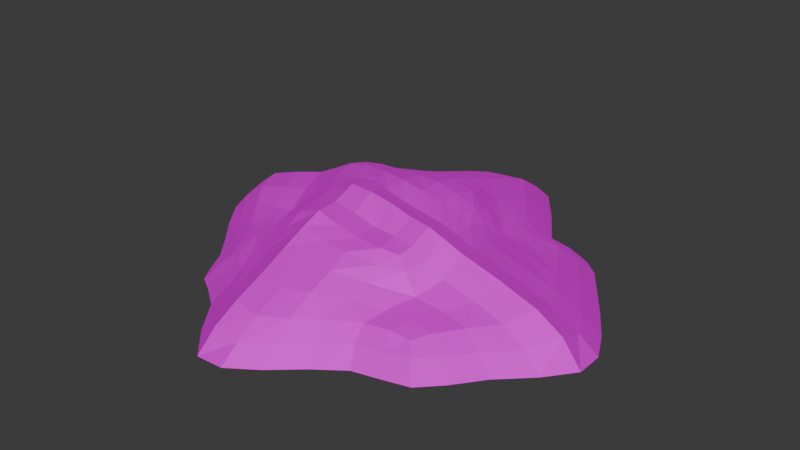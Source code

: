# Source: HILL_DESERT_004.blend  (saved by Blender 4.3.34; exported with 4.5.12 LTS)
import bpy
from mathutils import Matrix  # noqa: F401  (used for matrix-valued properties, if any)

bpy.ops.wm.read_factory_settings(use_empty=True)
scene = bpy.context.scene
scene.name = 'Scene'

# ---- collections
col_collection = bpy.data.collections.new('Collection'); scene.collection.children.link(col_collection)

# ---- images (referenced by path relative to the original .blend; pixels are not part of the script)
import os
ASSET_DIR = os.environ.get("B2B_ASSET_DIR", "")  # directory of the original .blend (textures are referenced by path, not embedded)
HERE = os.path.dirname(os.path.abspath(__file__))  # packed textures are extracted next to this script under _unpacked/

def load_image(name, relpath, width, height, colorspace="sRGB"):
    """Load a texture the original file referenced (path relative to the .blend, or extracted next to this script)."""
    p = next((c for c in (os.path.join(HERE, relpath), os.path.join(ASSET_DIR, relpath)) if relpath and os.path.exists(c)), "")
    if p:
        img = bpy.data.images.load(p, check_existing=True)
        img.name = name
    else:  # same state as the original file: an image datablock whose file is absent (Cycles renders it pink)
        img = bpy.data.images.new(name, width, height)
        img.source = "FILE"
        img.filepath = "//" + (relpath or name)
    img.colorspace_settings.name = colorspace
    return img
img_t_mountains_desert_png = load_image('T_Mountains_desert.png', 'T_Mountains_desert.png', 1024, 1024, 'sRGB')

# ---- materials (node trees are filled in below, after node groups)
mat_material__25_006 = bpy.data.materials.new('Material #25.006')
mat_material__25_006.diffuse_color = (0.588, 0.588, 0.588, 1.0)
mat_material__25_006.roughness = 0.8586
mat_material__25_006.specular_intensity = 0.0
mat_material__25_006.metallic = 1.0

# ---- material node trees
mat_material__25_006.use_nodes = True; mat_material__25_006.node_tree.nodes.clear()
_N = mat_material__25_006.node_tree.nodes; _L = mat_material__25_006.node_tree.links
n0 = _N.new('ShaderNodeBsdfPrincipled'); n0.name = 'Principled BSDF'; n0.location = (10, 300)
n0.inputs[1].default_value = 1.0
n0.inputs[2].default_value = 0.8586
n0.inputs[13].default_value = 0.0
n0.inputs[27].default_value = (0.588, 0.588, 0.588, 1.0)
n1 = _N.new('ShaderNodeOutputMaterial'); n1.name = 'Material Output'; n1.location = (300, 300)
n2 = _N.new('ShaderNodeTexImage'); n2.name = 'Image Texture'; n2.location = (-437, 261)
n2.image = img_t_mountains_desert_png
_L.new(n0.outputs[0], n1.inputs[0])
_L.new(n2.outputs[0], n0.inputs[0])
n1.is_active_output = True

# ---- world
world_world = bpy.data.worlds.new('World'); scene.world = world_world
world_world.use_nodes = True; world_world.node_tree.nodes.clear()
_N = world_world.node_tree.nodes; _L = world_world.node_tree.links
n0 = _N.new('ShaderNodeOutputWorld'); n0.name = 'World Output'; n0.location = (300, 300)
n1 = _N.new('ShaderNodeBackground'); n1.name = 'Background'; n1.location = (10, 300)
n1.inputs[0].default_value = (0.05088, 0.05088, 0.05088, 1.0)
_L.new(n1.outputs[0], n0.inputs[0])
n0.is_active_output = True
world_world.color = (0.05088, 0.05088, 0.05088)
world_world.sun_shadow_jitter_overblur = 0.0

# ---- meshes
me_mesh_006 = bpy.data.meshes.new('Mesh.006')
me_mesh_006.from_pydata([(-10.04, -10.06, 1.199e-06), (-6.752, -12.26, 1.461e-06), (-2.3, -17.47, 2.082e-06), (2.3, -15.8, 1.883e-06), (6.9, -12.07, 1.438e-06), (11.29, -10.93, 1.302e-06), (-11.89, -6.756, 8.054e-07), (-7.516, -5.864, 2.931), (-2.114, -8.747, 5.073), (2.097, -8.576, 4.501), (7.402, -5.851, 3.103), (14.7, -6.9, 8.225e-07), (-15.67, -2.3, 2.742e-07), (-8.492, -1.865, 3.335), (-1.868, -1.865, 7.547), (1.895, -1.865, 7.149), (8.412, -1.865, 5.213), (18.88, -2.3, 2.742e-07), (-17.95, 2.3, -2.742e-07), (-8.725, 1.898, 5.218), (-1.868, 1.898, 7.264), (1.895, 1.898, 6.714), (7.731, 1.915, 4.501), (17.64, 2.474, -2.949e-07), (-14.31, 6.9, -8.225e-07), (-7.712, 6.062, 3.172), (-2.124, 9.86, 4.352), (2.005, 10.08, 4.861), (6.655, 6.094, 3.137), (13.97, 7.945, -9.471e-07), (-11.33, 11.1, -1.323e-06), (-7.487, 13.23, -1.577e-06), (-2.398, 17.08, -2.036e-06), (2.3, 19.24, -2.293e-06), (6.9, 12.67, -1.511e-06), (11.2, 11.1, -1.323e-06), (-9.763, -5.681, 2.235), (-8.474, -8.416, 1.987), (-5.926, -9.791, 2.263), (-1.963, -13.93, 2.914), (1.979, -12.7, 2.489), (6.052, -9.651, 2.273), (9.558, -9.0, 1.987), (11.81, -5.787, 2.273), (14.91, -1.919, 3.176), (13.91, 2.077, 2.492), (11.16, 6.587, 2.272), (9.42, 9.254, 1.987), (5.951, 10.17, 2.345), (1.964, 15.45, 2.925), (-2.035, 13.86, 2.529), (-6.5, 10.56, 2.266), (-9.613, 9.249, 1.987), (-11.55, 5.833, 2.442), (-14.28, 1.948, 3.479), (-12.6, -1.919, 2.442), (-5.304, -4.878, 5.334), (-1.909, -5.497, 6.71), (1.928, -5.497, 5.761), (5.242, -4.878, 5.206), (5.442, -1.865, 6.345), (5.35, 1.898, 5.765), (5.05, 4.958, 5.445), (1.913, 5.716, 6.485), (-1.909, 5.716, 5.943), (-5.304, 4.958, 5.574), (-5.488, 1.898, 6.921), (-5.488, -1.865, 5.815), (-7.925, -7.274, 2.554), (-4.404, -9.758, 3.002), (0.01319, -11.46, 3.606), (4.317, -9.212, 3.158), (8.671, -7.509, 2.554), (-9.705, -3.746, 2.554), (-3.75, -3.746, 6.467), (0.01319, -3.746, 6.467), (3.776, -3.746, 5.792), (10.91, -3.746, 3.157), (-11.23, 0.01629, 3.824), (-3.044, 0.01629, 7.126), (0.01319, 0.01629, 6.946), (3.776, 0.01629, 6.063), (11.38, 0.01629, 3.742), (-10.86, 3.779, 3.824), (-3.75, 3.779, 6.697), (0.01319, 3.779, 6.82), (3.776, 3.779, 6.366), (9.899, 4.064, 3.139), (-8.837, 7.82, 2.554), (-4.564, 10.18, 3.046), (0.01319, 13.02, 3.908), (4.07, 10.66, 3.416), (8.288, 7.827, 2.554), (-9.909, -7.832, 1.277), (-7.818, -9.922, 1.277), (-4.175, -13.72, 1.277), (0.006596, -15.78, 1.277), (4.188, -12.5, 1.277), (8.369, -10.45, 1.277), (11.77, -8.355, 1.277), (15.54, -4.173, 1.277), (17.15, 0.008146, 1.277), (14.4, 4.823, 1.277), (11.47, 9.004, 1.277), (8.369, 10.46, 1.277), (4.188, 14.72, 1.456), (0.006596, 17.29, 1.456), (-4.53, 13.65, 1.277), (-8.712, 11.08, 1.277), (-11.58, 8.371, 1.277), (-14.97, 4.189, 1.687), (-15.8, 0.008146, 1.687), (-12.41, -4.173, 1.277), (-4.404, -6.404, 4.867), (0.01319, -7.181, 5.471), (4.317, -6.404, 4.777), (6.739, -3.746, 4.776), (6.492, 0.01629, 5.361), (6.246, 3.779, 4.758), (4.07, 6.863, 5.158), (0.01319, 8.067, 5.65), (-4.404, 6.863, 4.665), (-6.94, 3.779, 5.484), (-6.94, 0.01629, 5.484), (-6.94, -3.746, 4.173), (-8.913, -7.296, 2.235), (-7.45, -8.759, 2.235), (-6.552, -8.013, 2.666), (-8.818, -5.569, 2.554), (-4.019, -12.04, 2.347), (-2.032, -11.31, 3.961), (-4.731, -7.631, 3.692), (0.01154, -13.9, 2.498), (2.03, -10.63, 3.572), (0.01319, -9.027, 4.598), (4.014, -11.05, 2.386), (6.616, -7.935, 2.705), (4.587, -7.495, 3.865), (8.029, -9.184, 2.235), (10.41, -7.72, 2.235), (9.795, -5.628, 2.705), (-11.11, -3.853, 2.235), (-8.286, -3.746, 2.959), (-10.53, -1.865, 2.872), (-5.488, -3.746, 5.556), (-3.913, -5.352, 5.976), (-1.868, -3.746, 6.805), (-3.75, -1.865, 6.723), (0.01319, -5.546, 6.127), (1.895, -3.746, 5.961), (0.01319, -1.865, 7.456), (3.911, -5.352, 5.538), (5.457, -3.746, 5.538), (3.776, -1.865, 6.615), (8.321, -3.746, 3.863), (13.61, -3.853, 2.386), (11.58, -1.865, 4.283), (-13.87, 0.01426, 3.064), (-8.668, 0.01629, 4.465), (-11.46, 1.898, 4.459), (-5.488, 0.01629, 6.499), (-1.163, 0.01629, 7.297), (-3.75, 1.898, 7.256), (1.895, 0.01629, 6.42), (0.01319, 1.898, 7.063), (5.396, 0.01629, 5.752), (3.776, 1.898, 6.275), (8.133, 0.01629, 4.741), (14.85, 0.01426, 2.532), (10.7, 1.969, 3.582), (-13.19, 3.882, 3.064), (-8.574, 3.779, 4.465), (-9.845, 5.73, 2.872), (-5.488, 3.779, 6.392), (-1.868, 3.779, 6.729), (-3.913, 5.491, 5.736), (1.895, 3.779, 6.766), (0.01319, 5.792, 6.316), (5.334, 3.779, 5.677), (3.849, 5.491, 6.079), (7.454, 3.85, 3.836), (12.56, 4.396, 2.381), (9.065, 6.088, 2.701), (-10.31, 7.819, 2.235), (-6.98, 8.549, 2.677), (-8.303, 9.715, 2.235), (-4.771, 8.294, 3.697), (-2.072, 11.93, 3.508), (-4.308, 12.1, 2.358), (0.01319, 10.51, 4.842), (1.968, 12.81, 3.97), (0.01154, 15.36, 2.797), (4.217, 8.415, 4.104), (6.213, 8.393, 2.77), (3.953, 12.97, 2.674), (10.1, 8.263, 2.235), (7.934, 9.284, 2.235), (-10.91, -8.625, 1.028e-06), (-9.117, -9.138, 1.277), (-10.8, -6.133, 1.277), (-8.608, -10.92, 1.302e-06), (-6.131, -11.13, 1.277), (-4.6, -15.1, 1.8e-06), (-2.084, -15.87, 1.751), (0.0, -17.37, 2.07e-06), (2.097, -14.35, 1.277), (4.6, -13.77, 1.641e-06), (6.279, -10.96, 1.277), (9.2, -11.5, 1.371e-06), (10.27, -9.923, 1.277), (12.95, -9.2, 1.097e-06), (13.37, -6.264, 1.277), (17.09, -4.6, 5.484e-07), (17.17, -2.083, 1.955), (18.86, 0.0, 0.0), (16.04, 2.257, 1.277), (15.83, 5.296, -6.314e-07), (12.71, 7.23, 1.277), (12.61, 9.896, -1.18e-06), (10.19, 10.1, 1.277), (9.2, 11.5, -1.371e-06), (6.279, 11.53, 1.322), (4.6, 16.19, -1.93e-06), (2.097, 17.49, 1.546), (0.0, 19.01, -2.267e-06), (-2.173, 15.53, 1.322), (-4.991, 15.01, -1.789e-06), (-6.799, 12.03, 1.277), (-9.591, 12.18, -1.452e-06), (-10.3, 10.09, 1.277), (-12.75, 9.2, -1.097e-06), (-13.0, 6.28, 1.38), (-16.48, 4.6, -5.484e-07), (-16.31, 2.099, 1.891), (-17.39, 0.0, 0.0), (-14.24, -2.083, 1.38), (-13.66, -4.6, 5.484e-07), (-2.032, -6.987, 5.971), (-6.306, -5.352, 4.347), (2.03, -6.987, 5.252), (6.133, -5.352, 4.475), (6.677, -1.865, 5.902), (6.308, 1.898, 5.201), (5.702, 5.491, 4.566), (1.968, 7.766, 5.774), (-2.032, 7.766, 5.157), (-6.306, 5.491, 4.624), (-6.94, 1.898, 6.14), (-6.94, -1.865, 4.501)], [], [(36, 125, 68), (125, 37, 126), (38, 127, 68), (127, 7, 128), (7, 127, 69), (127, 38, 129), (39, 130, 69), (130, 8, 131), (8, 130, 70), (130, 39, 132), (40, 133, 70), (133, 9, 134), (9, 133, 71), (133, 40, 135), (41, 136, 71), (136, 10, 137), (10, 136, 72), (136, 41, 138), (42, 139, 72), (139, 43, 140), (55, 141, 73), (141, 36, 128), (7, 142, 73), (142, 13, 143), (67, 144, 74), (144, 56, 145), (57, 146, 74), (146, 14, 147), (14, 146, 75), (146, 57, 148), (58, 149, 75), (149, 15, 150), (15, 149, 76), (149, 58, 151), (59, 152, 76), (152, 60, 153), (16, 154, 77), (154, 10, 140), (43, 155, 77), (155, 44, 156), (54, 157, 78), (157, 55, 143), (13, 158, 78), (158, 19, 159), (66, 160, 79), (160, 67, 147), (14, 161, 79), (161, 20, 162), (20, 161, 80), (161, 14, 150), (15, 163, 80), (163, 21, 164), (21, 163, 81), (163, 15, 153), (60, 165, 81), (165, 61, 166), (22, 167, 82), (167, 16, 156), (44, 168, 82), (168, 45, 169), (53, 170, 83), (170, 54, 159), (19, 171, 83), (171, 25, 172), (65, 173, 84), (173, 66, 162), (20, 174, 84), (174, 64, 175), (64, 174, 85), (174, 20, 164), (21, 176, 85), (176, 63, 177), (63, 176, 86), (176, 21, 166), (61, 178, 86), (178, 62, 179), (28, 180, 87), (180, 22, 169), (45, 181, 87), (181, 46, 182), (52, 183, 88), (183, 53, 172), (25, 184, 88), (184, 51, 185), (51, 184, 89), (184, 25, 186), (26, 187, 89), (187, 50, 188), (50, 187, 90), (187, 26, 189), (27, 190, 90), (190, 49, 191), (49, 190, 91), (190, 27, 192), (28, 193, 91), (193, 48, 194), (48, 193, 92), (193, 28, 182), (46, 195, 92), (195, 47, 196), (6, 197, 93), (197, 0, 198), (37, 125, 93), (125, 36, 199), (0, 200, 94), (200, 1, 201), (38, 126, 94), (126, 37, 198), (1, 202, 95), (202, 2, 203), (39, 129, 95), (129, 38, 201), (2, 204, 96), (204, 3, 205), (40, 132, 96), (132, 39, 203), (3, 206, 97), (206, 4, 207), (41, 135, 97), (135, 40, 205), (4, 208, 98), (208, 5, 209), (42, 138, 98), (138, 41, 207), (5, 210, 99), (210, 11, 211), (43, 139, 99), (139, 42, 209), (11, 212, 100), (212, 17, 213), (44, 155, 100), (155, 43, 211), (17, 214, 101), (214, 23, 215), (45, 168, 101), (168, 44, 213), (23, 216, 102), (216, 29, 217), (46, 181, 102), (181, 45, 215), (29, 218, 103), (218, 35, 219), (47, 195, 103), (195, 46, 217), (35, 220, 104), (220, 34, 221), (48, 196, 104), (196, 47, 219), (34, 222, 105), (222, 33, 223), (49, 194, 105), (194, 48, 221), (33, 224, 106), (224, 32, 225), (50, 191, 106), (191, 49, 223), (32, 226, 107), (226, 31, 227), (51, 188, 107), (188, 50, 225), (31, 228, 108), (228, 30, 229), (52, 185, 108), (185, 51, 227), (30, 230, 109), (230, 24, 231), (53, 183, 109), (183, 52, 229), (24, 232, 110), (232, 18, 233), (54, 170, 110), (170, 53, 231), (18, 234, 111), (234, 12, 235), (55, 157, 111), (157, 54, 233), (12, 236, 112), (236, 6, 199), (36, 141, 112), (141, 55, 235), (7, 131, 113), (131, 8, 237), (57, 145, 113), (145, 56, 238), (8, 134, 114), (134, 9, 239), (58, 148, 114), (148, 57, 237), (9, 137, 115), (137, 10, 240), (59, 151, 115), (151, 58, 239), (10, 154, 116), (154, 16, 241), (60, 152, 116), (152, 59, 240), (16, 167, 117), (167, 22, 242), (61, 165, 117), (165, 60, 241), (22, 180, 118), (180, 28, 243), (62, 178, 118), (178, 61, 242), (28, 192, 119), (192, 27, 244), (63, 179, 119), (179, 62, 243), (27, 189, 120), (189, 26, 245), (64, 177, 120), (177, 63, 244), (26, 186, 121), (186, 25, 246), (65, 175, 121), (175, 64, 245), (25, 171, 122), (171, 19, 247), (66, 173, 122), (173, 65, 246), (19, 158, 123), (158, 13, 248), (67, 160, 123), (160, 66, 247), (13, 142, 124), (142, 7, 238), (56, 144, 124), (144, 67, 248), (68, 128, 36), (126, 68, 125), (68, 126, 38), (128, 68, 127), (69, 131, 7), (129, 69, 127), (69, 129, 39), (131, 69, 130), (70, 134, 8), (132, 70, 130), (70, 132, 40), (134, 70, 133), (71, 137, 9), (135, 71, 133), (71, 135, 41), (137, 71, 136), (72, 140, 10), (138, 72, 136), (72, 138, 42), (140, 72, 139), (73, 143, 55), (128, 73, 141), (73, 128, 7), (143, 73, 142), (74, 147, 67), (145, 74, 144), (74, 145, 57), (147, 74, 146), (75, 150, 14), (148, 75, 146), (75, 148, 58), (150, 75, 149), (76, 153, 15), (151, 76, 149), (76, 151, 59), (153, 76, 152), (77, 156, 16), (140, 77, 154), (77, 140, 43), (156, 77, 155), (78, 159, 54), (143, 78, 157), (78, 143, 13), (159, 78, 158), (79, 162, 66), (147, 79, 160), (79, 147, 14), (162, 79, 161), (80, 164, 20), (150, 80, 161), (80, 150, 15), (164, 80, 163), (81, 166, 21), (153, 81, 163), (81, 153, 60), (166, 81, 165), (82, 169, 22), (156, 82, 167), (82, 156, 44), (169, 82, 168), (83, 172, 53), (159, 83, 170), (83, 159, 19), (172, 83, 171), (84, 175, 65), (162, 84, 173), (84, 162, 20), (175, 84, 174), (85, 177, 64), (164, 85, 174), (85, 164, 21), (177, 85, 176), (86, 179, 63), (166, 86, 176), (86, 166, 61), (179, 86, 178), (87, 182, 28), (169, 87, 180), (87, 169, 45), (182, 87, 181), (88, 185, 52), (172, 88, 183), (88, 172, 25), (185, 88, 184), (89, 188, 51), (186, 89, 184), (89, 186, 26), (188, 89, 187), (90, 191, 50), (189, 90, 187), (90, 189, 27), (191, 90, 190), (91, 194, 49), (192, 91, 190), (91, 192, 28), (194, 91, 193), (92, 196, 48), (182, 92, 193), (92, 182, 46), (196, 92, 195), (93, 199, 6), (198, 93, 197), (93, 198, 37), (199, 93, 125), (94, 198, 0), (201, 94, 200), (94, 201, 38), (198, 94, 126), (95, 201, 1), (203, 95, 202), (95, 203, 39), (201, 95, 129), (96, 203, 2), (205, 96, 204), (96, 205, 40), (203, 96, 132), (97, 205, 3), (207, 97, 206), (97, 207, 41), (205, 97, 135), (98, 207, 4), (209, 98, 208), (98, 209, 42), (207, 98, 138), (99, 209, 5), (211, 99, 210), (99, 211, 43), (209, 99, 139), (100, 211, 11), (213, 100, 212), (100, 213, 44), (211, 100, 155), (101, 213, 17), (215, 101, 214), (101, 215, 45), (213, 101, 168), (102, 215, 23), (217, 102, 216), (102, 217, 46), (215, 102, 181), (103, 217, 29), (219, 103, 218), (103, 219, 47), (217, 103, 195), (104, 219, 35), (221, 104, 220), (104, 221, 48), (219, 104, 196), (105, 221, 34), (223, 105, 222), (105, 223, 49), (221, 105, 194), (106, 223, 33), (225, 106, 224), (106, 225, 50), (223, 106, 191), (107, 225, 32), (227, 107, 226), (107, 227, 51), (225, 107, 188), (108, 227, 31), (229, 108, 228), (108, 229, 52), (227, 108, 185), (109, 229, 30), (231, 109, 230), (109, 231, 53), (229, 109, 183), (110, 231, 24), (233, 110, 232), (110, 233, 54), (231, 110, 170), (111, 233, 18), (235, 111, 234), (111, 235, 55), (233, 111, 157), (112, 235, 12), (199, 112, 236), (112, 199, 36), (235, 112, 141), (113, 238, 7), (237, 113, 131), (113, 237, 57), (238, 113, 145), (114, 237, 8), (239, 114, 134), (114, 239, 58), (237, 114, 148), (115, 239, 9), (240, 115, 137), (115, 240, 59), (239, 115, 151), (116, 240, 10), (241, 116, 154), (116, 241, 60), (240, 116, 152), (117, 241, 16), (242, 117, 167), (117, 242, 61), (241, 117, 165), (118, 242, 22), (243, 118, 180), (118, 243, 62), (242, 118, 178), (119, 243, 28), (244, 119, 192), (119, 244, 63), (243, 119, 179), (120, 244, 27), (245, 120, 189), (120, 245, 64), (244, 120, 177), (121, 245, 26), (246, 121, 186), (121, 246, 65), (245, 121, 175), (122, 246, 25), (247, 122, 171), (122, 247, 66), (246, 122, 173), (123, 247, 19), (248, 123, 158), (123, 248, 67), (247, 123, 160), (124, 248, 13), (238, 124, 142), (124, 238, 56), (248, 124, 144)])
me_mesh_006.polygons.foreach_set('use_smooth', [True] * 456)
_k = set([(0, 198), (1, 201), (2, 96), (2, 203), (3, 205), (4, 207), (5, 209), (6, 199), (7, 69), (7, 73), (7, 113), (7, 127), (7, 128), (7, 131), (7, 142), (7, 238), (8, 70), (8, 114), (8, 130), (8, 134), (8, 237), (9, 115), (9, 133), (9, 137), (9, 239), (10, 72), (10, 116), (10, 136), (10, 137), (10, 140), (10, 154), (10, 240), (11, 211), (12, 112), (12, 235), (13, 78), (13, 124), (13, 142), (13, 143), (13, 158), (13, 248), (14, 75), (14, 79), (14, 146), (14, 147), (14, 150), (14, 161), (15, 76), (15, 80), (15, 149), (15, 150), (15, 153), (16, 77), (16, 117), (16, 154), (16, 156), (16, 167), (16, 241), (17, 101), (17, 213), (18, 111), (18, 233), (19, 123), (19, 158), (19, 159), (19, 171), (19, 247), (20, 80), (20, 84), (20, 161), (20, 162), (20, 164), (20, 174), (21, 81), (21, 85), (21, 164), (21, 166), (21, 176), (22, 118), (22, 167), (22, 169), (22, 180), (22, 242), (23, 215), (24, 110), (24, 231), (25, 88), (25, 122), (25, 171), (25, 172), (25, 184), (25, 186), (25, 246), (26, 89), (26, 121), (26, 186), (26, 187), (26, 189), (27, 90), (27, 120), (27, 189), (27, 190), (27, 192), (27, 244), (28, 87), (28, 91), (28, 119), (28, 180), (28, 182), (28, 192), (28, 193), (28, 243), (30, 229), (31, 227), (32, 107), (32, 225), (33, 106), (33, 223), (34, 105), (34, 221), (35, 219), (36, 112), (36, 125), (36, 128), (36, 141), (36, 199), (37, 93), (37, 125), (37, 126), (37, 198), (38, 68), (38, 126), (38, 127), (38, 129), (38, 201), (39, 69), (39, 129), (39, 130), (39, 132), (39, 203), (40, 70), (40, 96), (40, 132), (40, 133), (40, 135), (40, 205), (41, 71), (41, 97), (41, 135), (41, 136), (41, 138), (41, 207), (42, 72), (42, 98), (42, 138), (42, 139), (42, 209), (43, 77), (43, 139), (43, 140), (43, 155), (43, 211), (44, 82), (44, 100), (44, 155), (44, 156), (44, 168), (44, 213), (45, 87), (45, 168), (45, 169), (45, 181), (45, 215), (46, 92), (46, 102), (46, 181), (46, 195), (47, 103), (47, 195), (47, 196), (47, 219), (48, 193), (48, 194), (48, 196), (48, 221), (49, 91), (49, 105), (49, 190), (49, 191), (49, 194), (49, 223), (50, 90), (50, 106), (50, 188), (50, 191), (51, 89), (51, 107), (51, 184), (51, 185), (51, 188), (51, 227), (52, 88), (52, 108), (52, 183), (52, 185), (52, 229), (53, 83), (53, 109), (53, 170), (53, 172), (53, 183), (53, 231), (54, 78), (54, 110), (54, 157), (54, 159), (54, 170), (54, 233), (55, 111), (55, 141), (55, 143), (55, 157), (55, 235), (56, 124), (56, 144), (56, 145), (56, 238), (57, 74), (57, 113), (57, 145), (57, 146), (57, 148), (57, 237), (58, 75), (58, 114), (58, 148), (58, 149), (58, 151), (59, 76), (59, 115), (59, 151), (59, 152), (59, 240), (60, 81), (60, 116), (60, 152), (60, 153), (60, 165), (60, 241), (61, 86), (61, 117), (61, 165), (61, 166), (61, 178), (61, 242), (62, 178), (62, 179), (62, 243), (63, 86), (63, 119), (63, 176), (63, 177), (63, 179), (63, 244), (64, 85), (64, 120), (64, 174), (64, 175), (64, 177), (64, 245), (65, 84), (65, 121), (65, 173), (65, 175), (65, 246), (66, 79), (66, 122), (66, 160), (66, 162), (66, 173), (66, 247), (67, 123), (67, 144), (67, 147), (67, 160), (67, 248), (68, 125), (68, 126), (68, 127), (68, 128), (69, 127), (69, 129), (69, 131), (70, 130), (70, 132), (70, 133), (70, 134), (71, 133), (71, 135), (71, 136), (72, 138), (72, 139), (72, 140), (73, 128), (73, 141), (73, 142), (73, 143), (74, 144), (74, 145), (74, 146), (74, 147), (75, 146), (75, 148), (75, 149), (75, 150), (76, 149), (76, 151), (76, 152), (76, 153), (77, 140), (77, 154), (77, 155), (77, 156), (78, 143), (78, 157), (78, 158), (78, 159), (79, 147), (79, 160), (79, 161), (79, 162), (80, 150), (80, 161), (80, 163), (80, 164), (81, 153), (81, 163), (81, 165), (81, 166), (82, 156), (82, 167), (82, 168), (82, 169), (83, 159), (83, 170), (83, 171), (83, 172), (84, 162), (84, 173), (84, 174), (84, 175), (85, 164), (85, 174), (85, 176), (85, 177), (86, 166), (86, 176), (86, 178), (86, 179), (87, 169), (87, 180), (87, 181), (87, 182), (88, 172), (88, 183), (88, 184), (88, 185), (89, 184), (89, 186), (89, 188), (90, 187), (90, 189), (90, 190), (90, 191), (91, 190), (91, 192), (91, 193), (91, 194), (92, 182), (92, 193), (92, 195), (92, 196), (93, 125), (93, 197), (93, 198), (93, 199), (94, 126), (94, 198), (94, 200), (94, 201), (95, 129), (95, 201), (95, 202), (95, 203), (96, 132), (96, 203), (96, 204), (96, 205), (97, 135), (97, 205), (97, 206), (97, 207), (98, 138), (98, 207), (98, 208), (98, 209), (99, 139), (99, 209), (99, 210), (99, 211), (100, 155), (100, 211), (100, 212), (100, 213), (101, 168), (101, 213), (101, 214), (101, 215), (102, 181), (102, 215), (102, 216), (102, 217), (103, 195), (103, 217), (103, 218), (103, 219), (104, 196), (104, 219), (104, 220), (104, 221), (105, 194), (105, 221), (105, 222), (105, 223), (106, 191), (106, 223), (106, 224), (106, 225), (107, 188), (107, 225), (107, 226), (107, 227), (108, 185), (108, 227), (108, 228), (108, 229), (109, 183), (109, 229), (109, 230), (109, 231), (110, 170), (110, 231), (110, 232), (110, 233), (111, 157), (111, 233), (111, 234), (111, 235), (112, 141), (112, 199), (112, 235), (112, 236), (113, 131), (113, 145), (113, 237), (113, 238), (114, 237), (114, 239), (115, 151), (115, 239), (115, 240), (116, 154), (116, 240), (116, 241), (117, 165), (117, 167), (117, 241), (117, 242), (118, 178), (118, 180), (118, 242), (118, 243), (119, 179), (119, 192), (119, 243), (119, 244), (120, 177), (120, 189), (120, 244), (120, 245), (121, 175), (121, 186), (121, 245), (121, 246), (122, 171), (122, 173), (122, 246), (122, 247), (123, 158), (123, 247), (123, 248), (124, 142), (124, 144), (124, 238), (124, 248), (125, 126), (126, 198), (127, 128), (127, 129), (128, 141), (129, 201), (130, 131), (130, 132), (131, 237), (132, 203), (133, 134), (133, 135), (136, 137), (136, 138), (137, 240), (138, 207), (139, 140), (139, 209), (140, 154), (142, 143), (142, 238), (143, 157), (144, 145), (144, 248), (145, 238), (146, 147), (146, 148), (147, 160), (148, 237), (149, 150), (149, 151), (150, 161), (151, 239), (153, 163), (154, 241), (155, 156), (156, 167), (157, 233), (158, 159), (158, 248), (159, 170), (160, 247), (161, 162), (162, 173), (163, 164), (164, 174), (165, 166), (166, 176), (167, 242), (168, 169), (168, 213), (169, 180), (170, 231), (171, 172), (171, 247), (172, 183), (173, 246), (174, 175), (175, 245), (176, 177), (177, 244), (178, 179), (178, 242), (179, 243), (180, 243), (181, 182), (181, 215), (182, 193), (183, 229), (184, 185), (184, 186), (186, 246), (187, 188), (187, 189), (188, 225), (189, 245), (190, 191), (190, 192), (192, 244), (193, 194), (194, 221), (195, 196), (196, 219), (202, 203), (212, 213), (220, 221), (222, 223), (224, 225), (230, 231), (232, 233), (234, 235)])
me_mesh_006.attributes.new('sharp_edge', 'BOOLEAN', 'EDGE').data.foreach_set('value', [ (min(e.vertices), max(e.vertices)) in _k for e in me_mesh_006.edges])
_uv = me_mesh_006.uv_layers.new(name='UVChannel_1')
_uv.uv.foreach_set('vector', [0.01229, 0.01631, 0.01333, 0.01456, 0.01447, 0.01461, 0.01333, 0.01456, 0.01379, 0.01328, 0.01498, 0.01293, 0.01667, 0.01177, 0.016, 0.01379, 0.01447, 0.01461, 0.016, 0.01379, 0.01488, 0.01613, 0.01338, 0.01643, 0.01488, 0.01613, 0.016, 0.01379, 0.01851, 0.012, 0.016, 0.01379, 0.01667, 0.01177, 0.01898, 0.009465, 0.02166, 0.007791, 0.0216, 0.01076, 0.01851, 0.012, 0.0216, 0.01076, 0.02158, 0.01372, 0.01817, 0.01436, 0.02158, 0.01372, 0.0216, 0.01076, 0.0239, 0.01041, 0.0216, 0.01076, 0.02166, 0.007791, 0.02389, 0.007564, 0.02616, 0.008744, 0.02617, 0.01124, 0.0239, 0.01041, 0.02617, 0.01124, 0.02622, 0.01362, 0.02393, 0.01318, 0.02622, 0.01362, 0.02617, 0.01124, 0.02889, 0.01253, 0.02617, 0.01124, 0.02616, 0.008744, 0.02859, 0.01036, 0.03095, 0.01182, 0.03156, 0.01378, 0.02889, 0.01253, 0.03156, 0.01378, 0.03243, 0.01608, 0.02913, 0.01453, 0.03243, 0.01608, 0.03156, 0.01378, 0.0338, 0.01431, 0.03156, 0.01378, 0.03095, 0.01182, 0.03312, 0.01244, 0.03483, 0.01267, 0.03573, 0.01414, 0.0338, 0.01431, 0.03573, 0.01414, 0.03726, 0.01628, 0.03502, 0.01641, 0.009383, 0.02071, 0.01083, 0.01839, 0.01237, 0.01844, 0.01083, 0.01839, 0.01229, 0.01631, 0.01338, 0.01643, 0.01488, 0.01613, 0.01392, 0.01843, 0.01237, 0.01844, 0.01392, 0.01843, 0.01381, 0.02052, 0.01164, 0.02061, 0.01785, 0.02099, 0.01789, 0.01898, 0.01994, 0.01916, 0.01789, 0.01898, 0.01806, 0.01777, 0.0197, 0.01743, 0.02191, 0.01742, 0.02196, 0.01919, 0.01994, 0.01916, 0.02196, 0.01919, 0.022, 0.02125, 0.0199, 0.02115, 0.022, 0.02125, 0.02196, 0.01919, 0.02399, 0.01905, 0.02196, 0.01919, 0.02191, 0.01742, 0.02396, 0.01715, 0.02602, 0.01709, 0.02602, 0.01892, 0.02399, 0.01905, 0.02602, 0.01892, 0.02583, 0.02121, 0.02389, 0.02124, 0.02583, 0.02121, 0.02602, 0.01892, 0.02799, 0.01899, 0.02602, 0.01892, 0.02602, 0.01709, 0.02812, 0.01727, 0.02959, 0.01773, 0.02978, 0.019, 0.02799, 0.01899, 0.02978, 0.019, 0.02961, 0.02118, 0.02786, 0.02118, 0.03292, 0.02113, 0.03324, 0.01861, 0.03609, 0.01862, 0.03324, 0.01861, 0.03243, 0.01608, 0.03502, 0.01641, 0.03726, 0.01628, 0.03912, 0.01852, 0.03609, 0.01862, 0.03912, 0.01852, 0.04015, 0.02103, 0.03645, 0.02112, 0.008277, 0.02528, 0.008427, 0.02314, 0.01132, 0.02303, 0.008427, 0.02314, 0.009383, 0.02071, 0.01164, 0.02061, 0.01381, 0.02052, 0.01412, 0.02291, 0.01132, 0.02303, 0.01412, 0.02291, 0.01441, 0.02516, 0.01139, 0.0252, 0.01821, 0.02506, 0.01807, 0.02308, 0.02075, 0.02311, 0.01807, 0.02308, 0.01785, 0.02099, 0.0199, 0.02115, 0.022, 0.02125, 0.02274, 0.02319, 0.02075, 0.02311, 0.02274, 0.02319, 0.02192, 0.02513, 0.02, 0.02506, 0.02192, 0.02513, 0.02274, 0.02319, 0.02398, 0.02325, 0.02274, 0.02319, 0.022, 0.02125, 0.02389, 0.02124, 0.02583, 0.02121, 0.026, 0.02329, 0.02398, 0.02325, 0.026, 0.02329, 0.02588, 0.02526, 0.02388, 0.02521, 0.02588, 0.02526, 0.026, 0.02329, 0.02799, 0.02328, 0.026, 0.02329, 0.02583, 0.02121, 0.02786, 0.02118, 0.02961, 0.02118, 0.02973, 0.02329, 0.02799, 0.02328, 0.02973, 0.02329, 0.02967, 0.02531, 0.02793, 0.02527, 0.03251, 0.02542, 0.03281, 0.02329, 0.03646, 0.02329, 0.03281, 0.02329, 0.03292, 0.02113, 0.03645, 0.02112, 0.04015, 0.02103, 0.0404, 0.02328, 0.03646, 0.02329, 0.0404, 0.02328, 0.03949, 0.02561, 0.03585, 0.02549, 0.01065, 0.02999, 0.009197, 0.02752, 0.01181, 0.02743, 0.009197, 0.02752, 0.008277, 0.02528, 0.01139, 0.0252, 0.01441, 0.02516, 0.01433, 0.02743, 0.01181, 0.02743, 0.01433, 0.02743, 0.01486, 0.03041, 0.01258, 0.02994, 0.01806, 0.02856, 0.0181, 0.02707, 0.01992, 0.02711, 0.0181, 0.02707, 0.01821, 0.02506, 0.02, 0.02506, 0.02192, 0.02513, 0.02186, 0.02718, 0.01992, 0.02711, 0.02186, 0.02718, 0.0217, 0.02939, 0.01956, 0.02915, 0.0217, 0.02939, 0.02186, 0.02718, 0.02382, 0.02719, 0.02186, 0.02718, 0.02192, 0.02513, 0.02388, 0.02521, 0.02588, 0.02526, 0.02578, 0.0272, 0.02382, 0.02719, 0.02578, 0.0272, 0.02577, 0.02923, 0.02377, 0.02938, 0.02577, 0.02923, 0.02578, 0.0272, 0.02779, 0.02724, 0.02578, 0.0272, 0.02588, 0.02526, 0.02793, 0.02527, 0.02967, 0.02531, 0.02956, 0.02731, 0.02779, 0.02724, 0.02956, 0.02731, 0.0293, 0.02859, 0.02783, 0.02903, 0.03184, 0.03036, 0.03245, 0.0277, 0.03518, 0.02791, 0.03245, 0.0277, 0.03251, 0.02542, 0.03585, 0.02549, 0.03949, 0.02561, 0.03818, 0.02827, 0.03518, 0.02791, 0.03818, 0.02827, 0.03674, 0.03073, 0.03442, 0.03025, 0.01268, 0.03387, 0.01196, 0.03224, 0.01362, 0.03229, 0.01196, 0.03224, 0.01065, 0.02999, 0.01258, 0.02994, 0.01486, 0.03041, 0.01565, 0.03314, 0.01362, 0.03229, 0.01565, 0.03314, 0.01616, 0.03539, 0.01416, 0.03439, 0.01616, 0.03539, 0.01565, 0.03314, 0.0184, 0.03482, 0.01565, 0.03314, 0.01486, 0.03041, 0.01823, 0.03267, 0.02134, 0.03409, 0.02135, 0.03646, 0.0184, 0.03482, 0.02135, 0.03646, 0.02132, 0.03877, 0.01864, 0.03703, 0.02132, 0.03877, 0.02135, 0.03646, 0.02379, 0.0374, 0.02135, 0.03646, 0.02134, 0.03409, 0.02378, 0.03458, 0.02597, 0.03411, 0.02594, 0.03714, 0.02379, 0.0374, 0.02594, 0.03714, 0.02592, 0.04012, 0.02378, 0.04013, 0.02592, 0.04012, 0.02594, 0.03714, 0.02859, 0.03508, 0.02594, 0.03714, 0.02597, 0.03411, 0.02873, 0.03258, 0.03184, 0.03036, 0.03132, 0.03289, 0.02859, 0.03508, 0.03132, 0.03289, 0.03105, 0.03492, 0.02842, 0.03769, 0.03105, 0.03492, 0.03132, 0.03289, 0.03359, 0.03222, 0.03132, 0.03289, 0.03184, 0.03036, 0.03442, 0.03025, 0.03674, 0.03073, 0.0356, 0.0326, 0.03359, 0.03222, 0.0356, 0.0326, 0.03492, 0.03377, 0.03325, 0.03388, 0.009165, 0.01464, 0.01041, 0.01254, 0.01194, 0.01376, 0.01041, 0.01254, 0.01152, 0.01093, 0.01292, 0.01233, 0.01379, 0.01328, 0.01333, 0.01456, 0.01194, 0.01376, 0.01333, 0.01456, 0.01229, 0.01631, 0.01083, 0.01563, 0.01152, 0.01093, 0.01313, 0.009827, 0.01435, 0.01137, 0.01313, 0.009827, 0.01524, 0.008278, 0.01624, 0.009979, 0.01667, 0.01177, 0.01498, 0.01293, 0.01435, 0.01137, 0.01498, 0.01293, 0.01379, 0.01328, 0.01292, 0.01233, 0.01524, 0.008278, 0.01802, 0.005346, 0.0187, 0.007326, 0.01802, 0.005346, 0.02106, 0.00299, 0.0215, 0.005461, 0.02166, 0.007791, 0.01898, 0.009465, 0.0187, 0.007326, 0.01898, 0.009465, 0.01667, 0.01177, 0.01624, 0.009979, 0.02106, 0.00299, 0.02386, 0.002983, 0.02388, 0.005179, 0.02386, 0.002983, 0.02674, 0.004483, 0.02638, 0.00655, 0.02616, 0.008744, 0.02389, 0.007564, 0.02388, 0.005179, 0.02389, 0.007564, 0.02166, 0.007791, 0.0215, 0.005461, 0.02674, 0.004483, 0.0296, 0.006516, 0.02893, 0.008401, 0.0296, 0.006516, 0.0323, 0.008297, 0.03137, 0.01003, 0.03095, 0.01182, 0.02859, 0.01036, 0.02893, 0.008401, 0.02859, 0.01036, 0.02616, 0.008744, 0.02638, 0.00655, 0.0323, 0.008297, 0.03487, 0.009145, 0.03367, 0.01077, 0.03487, 0.009145, 0.03718, 0.01007, 0.03573, 0.01154, 0.03483, 0.01267, 0.03312, 0.01244, 0.03367, 0.01077, 0.03312, 0.01244, 0.03095, 0.01182, 0.03137, 0.01003, 0.03718, 0.01007, 0.0391, 0.01202, 0.03744, 0.01328, 0.0391, 0.01202, 0.04112, 0.01464, 0.03924, 0.01562, 0.03726, 0.01628, 0.03573, 0.01414, 0.03744, 0.01328, 0.03573, 0.01414, 0.03483, 0.01267, 0.03573, 0.01154, 0.04112, 0.01464, 0.04365, 0.01746, 0.04152, 0.0181, 0.04365, 0.01746, 0.04546, 0.02038, 0.04277, 0.02085, 0.04015, 0.02103, 0.03912, 0.01852, 0.04152, 0.0181, 0.03912, 0.01852, 0.03726, 0.01628, 0.03924, 0.01562, 0.04546, 0.02038, 0.04551, 0.02314, 0.04321, 0.02323, 0.04551, 0.02314, 0.04438, 0.02614, 0.04215, 0.02582, 0.03949, 0.02561, 0.0404, 0.02328, 0.04321, 0.02323, 0.0404, 0.02328, 0.04015, 0.02103, 0.04277, 0.02085, 0.04438, 0.02614, 0.04252, 0.02949, 0.0405, 0.02879, 0.04252, 0.02949, 0.04052, 0.03257, 0.03869, 0.03154, 0.03674, 0.03073, 0.03818, 0.02827, 0.0405, 0.02879, 0.03818, 0.02827, 0.03949, 0.02561, 0.04215, 0.02582, 0.04052, 0.03257, 0.03897, 0.03482, 0.03732, 0.03353, 0.03897, 0.03482, 0.03738, 0.03627, 0.03592, 0.0348, 0.03492, 0.03377, 0.0356, 0.0326, 0.03732, 0.03353, 0.0356, 0.0326, 0.03674, 0.03073, 0.03869, 0.03154, 0.03738, 0.03627, 0.03519, 0.03705, 0.03395, 0.03547, 0.03519, 0.03705, 0.03267, 0.0385, 0.03164, 0.03675, 0.03105, 0.03492, 0.03325, 0.03388, 0.03395, 0.03547, 0.03325, 0.03388, 0.03492, 0.03377, 0.03592, 0.0348, 0.03267, 0.0385, 0.02965, 0.0421, 0.02886, 0.03996, 0.02965, 0.0421, 0.02649, 0.04515, 0.02613, 0.04269, 0.02592, 0.04012, 0.02842, 0.03769, 0.02886, 0.03996, 0.02842, 0.03769, 0.03105, 0.03492, 0.03164, 0.03675, 0.02649, 0.04515, 0.02369, 0.04502, 0.02374, 0.0426, 0.02369, 0.04502, 0.02063, 0.04316, 0.02104, 0.04098, 0.02132, 0.03877, 0.02378, 0.04013, 0.02374, 0.0426, 0.02378, 0.04013, 0.02592, 0.04012, 0.02613, 0.04269, 0.02063, 0.04316, 0.0175, 0.041, 0.01824, 0.03905, 0.0175, 0.041, 0.01462, 0.03904, 0.01565, 0.03728, 0.01616, 0.03539, 0.01864, 0.03703, 0.01824, 0.03905, 0.01864, 0.03703, 0.02132, 0.03877, 0.02104, 0.04098, 0.01462, 0.03904, 0.01225, 0.03774, 0.01353, 0.03612, 0.01225, 0.03774, 0.01029, 0.03639, 0.01178, 0.03494, 0.01268, 0.03387, 0.01416, 0.03439, 0.01353, 0.03612, 0.01416, 0.03439, 0.01616, 0.03539, 0.01565, 0.03728, 0.01029, 0.03639, 0.008617, 0.03426, 0.0103, 0.03303, 0.008617, 0.03426, 0.006795, 0.03165, 0.008737, 0.03065, 0.01065, 0.02999, 0.01196, 0.03224, 0.0103, 0.03303, 0.01196, 0.03224, 0.01268, 0.03387, 0.01178, 0.03494, 0.006795, 0.03165, 0.004469, 0.0288, 0.006824, 0.02803, 0.004469, 0.0288, 0.002981, 0.02584, 0.005625, 0.02551, 0.008277, 0.02528, 0.009197, 0.02752, 0.006824, 0.02803, 0.009197, 0.02752, 0.01065, 0.02999, 0.008737, 0.03065, 0.002981, 0.02584, 0.003439, 0.02294, 0.005915, 0.0231, 0.003439, 0.02294, 0.005147, 0.02, 0.007267, 0.02047, 0.009383, 0.02071, 0.008427, 0.02314, 0.005915, 0.0231, 0.008427, 0.02314, 0.008277, 0.02528, 0.005625, 0.02551, 0.005147, 0.02, 0.007246, 0.01718, 0.009102, 0.01792, 0.007246, 0.01718, 0.009165, 0.01464, 0.01083, 0.01563, 0.01229, 0.01631, 0.01083, 0.01839, 0.009102, 0.01792, 0.01083, 0.01839, 0.009383, 0.02071, 0.007267, 0.02047, 0.01488, 0.01613, 0.01817, 0.01436, 0.01886, 0.016, 0.01817, 0.01436, 0.02158, 0.01372, 0.02173, 0.01576, 0.02191, 0.01742, 0.0197, 0.01743, 0.01886, 0.016, 0.0197, 0.01743, 0.01806, 0.01777, 0.01669, 0.01704, 0.02158, 0.01372, 0.02393, 0.01318, 0.02395, 0.01531, 0.02393, 0.01318, 0.02622, 0.01362, 0.02613, 0.01546, 0.02602, 0.01709, 0.02396, 0.01715, 0.02395, 0.01531, 0.02396, 0.01715, 0.02191, 0.01742, 0.02173, 0.01576, 0.02622, 0.01362, 0.02913, 0.01453, 0.02866, 0.01597, 0.02913, 0.01453, 0.03243, 0.01608, 0.03069, 0.01705, 0.02959, 0.01773, 0.02812, 0.01727, 0.02866, 0.01597, 0.02812, 0.01727, 0.02602, 0.01709, 0.02613, 0.01546, 0.03243, 0.01608, 0.03324, 0.01861, 0.03134, 0.01882, 0.03324, 0.01861, 0.03292, 0.02113, 0.03094, 0.02116, 0.02961, 0.02118, 0.02978, 0.019, 0.03134, 0.01882, 0.02978, 0.019, 0.02959, 0.01773, 0.03069, 0.01705, 0.03292, 0.02113, 0.03281, 0.02329, 0.03095, 0.02329, 0.03281, 0.02329, 0.03251, 0.02542, 0.03083, 0.02536, 0.02967, 0.02531, 0.02973, 0.02329, 0.03095, 0.02329, 0.02973, 0.02329, 0.02961, 0.02118, 0.03094, 0.02116, 0.03251, 0.02542, 0.03245, 0.0277, 0.03088, 0.02746, 0.03245, 0.0277, 0.03184, 0.03036, 0.03029, 0.02935, 0.0293, 0.02859, 0.02956, 0.02731, 0.03088, 0.02746, 0.02956, 0.02731, 0.02967, 0.02531, 0.03083, 0.02536, 0.03184, 0.03036, 0.02873, 0.03258, 0.02828, 0.03068, 0.02873, 0.03258, 0.02597, 0.03411, 0.02587, 0.03149, 0.02577, 0.02923, 0.02783, 0.02903, 0.02828, 0.03068, 0.02783, 0.02903, 0.0293, 0.02859, 0.03029, 0.02935, 0.02597, 0.03411, 0.02378, 0.03458, 0.02377, 0.03187, 0.02378, 0.03458, 0.02134, 0.03409, 0.02149, 0.03171, 0.0217, 0.02939, 0.02377, 0.02938, 0.02377, 0.03187, 0.02377, 0.02938, 0.02577, 0.02923, 0.02587, 0.03149, 0.02134, 0.03409, 0.01823, 0.03267, 0.01881, 0.03089, 0.01823, 0.03267, 0.01486, 0.03041, 0.01676, 0.02938, 0.01806, 0.02856, 0.01956, 0.02915, 0.01881, 0.03089, 0.01956, 0.02915, 0.0217, 0.02939, 0.02149, 0.03171, 0.01486, 0.03041, 0.01433, 0.02743, 0.01634, 0.02723, 0.01433, 0.02743, 0.01441, 0.02516, 0.01654, 0.02509, 0.01821, 0.02506, 0.0181, 0.02707, 0.01634, 0.02723, 0.0181, 0.02707, 0.01806, 0.02856, 0.01676, 0.02938, 0.01441, 0.02516, 0.01412, 0.02291, 0.01622, 0.02297, 0.01412, 0.02291, 0.01381, 0.02052, 0.0158, 0.02073, 0.01785, 0.02099, 0.01807, 0.02308, 0.01622, 0.02297, 0.01807, 0.02308, 0.01821, 0.02506, 0.01654, 0.02509, 0.01381, 0.02052, 0.01392, 0.01843, 0.01581, 0.01867, 0.01392, 0.01843, 0.01488, 0.01613, 0.01669, 0.01704, 0.01806, 0.01777, 0.01789, 0.01898, 0.01581, 0.01867, 0.01789, 0.01898, 0.01785, 0.02099, 0.0158, 0.02073, 0.01447, 0.01461, 0.01338, 0.01643, 0.01229, 0.01631, 0.01498, 0.01293, 0.01447, 0.01461, 0.01333, 0.01456, 0.01447, 0.01461, 0.01498, 0.01293, 0.01667, 0.01177, 0.01338, 0.01643, 0.01447, 0.01461, 0.016, 0.01379, 0.01851, 0.012, 0.01817, 0.01436, 0.01488, 0.01613, 0.01898, 0.009465, 0.01851, 0.012, 0.016, 0.01379, 0.01851, 0.012, 0.01898, 0.009465, 0.02166, 0.007791, 0.01817, 0.01436, 0.01851, 0.012, 0.0216, 0.01076, 0.0239, 0.01041, 0.02393, 0.01318, 0.02158, 0.01372, 0.02389, 0.007564, 0.0239, 0.01041, 0.0216, 0.01076, 0.0239, 0.01041, 0.02389, 0.007564, 0.02616, 0.008744, 0.02393, 0.01318, 0.0239, 0.01041, 0.02617, 0.01124, 0.02889, 0.01253, 0.02913, 0.01453, 0.02622, 0.01362, 0.02859, 0.01036, 0.02889, 0.01253, 0.02617, 0.01124, 0.02889, 0.01253, 0.02859, 0.01036, 0.03095, 0.01182, 0.02913, 0.01453, 0.02889, 0.01253, 0.03156, 0.01378, 0.0338, 0.01431, 0.03502, 0.01641, 0.03243, 0.01608, 0.03312, 0.01244, 0.0338, 0.01431, 0.03156, 0.01378, 0.0338, 0.01431, 0.03312, 0.01244, 0.03483, 0.01267, 0.03502, 0.01641, 0.0338, 0.01431, 0.03573, 0.01414, 0.01237, 0.01844, 0.01164, 0.02061, 0.009383, 0.02071, 0.01338, 0.01643, 0.01237, 0.01844, 0.01083, 0.01839, 0.01237, 0.01844, 0.01338, 0.01643, 0.01488, 0.01613, 0.01164, 0.02061, 0.01237, 0.01844, 0.01392, 0.01843, 0.01994, 0.01916, 0.0199, 0.02115, 0.01785, 0.02099, 0.0197, 0.01743, 0.01994, 0.01916, 0.01789, 0.01898, 0.01994, 0.01916, 0.0197, 0.01743, 0.02191, 0.01742, 0.0199, 0.02115, 0.01994, 0.01916, 0.02196, 0.01919, 0.02399, 0.01905, 0.02389, 0.02124, 0.022, 0.02125, 0.02396, 0.01715, 0.02399, 0.01905, 0.02196, 0.01919, 0.02399, 0.01905, 0.02396, 0.01715, 0.02602, 0.01709, 0.02389, 0.02124, 0.02399, 0.01905, 0.02602, 0.01892, 0.02799, 0.01899, 0.02786, 0.02118, 0.02583, 0.02121, 0.02812, 0.01727, 0.02799, 0.01899, 0.02602, 0.01892, 0.02799, 0.01899, 0.02812, 0.01727, 0.02959, 0.01773, 0.02786, 0.02118, 0.02799, 0.01899, 0.02978, 0.019, 0.03609, 0.01862, 0.03645, 0.02112, 0.03292, 0.02113, 0.03502, 0.01641, 0.03609, 0.01862, 0.03324, 0.01861, 0.03609, 0.01862, 0.03502, 0.01641, 0.03726, 0.01628, 0.03645, 0.02112, 0.03609, 0.01862, 0.03912, 0.01852, 0.01132, 0.02303, 0.01139, 0.0252, 0.008277, 0.02528, 0.01164, 0.02061, 0.01132, 0.02303, 0.008427, 0.02314, 0.01132, 0.02303, 0.01164, 0.02061, 0.01381, 0.02052, 0.01139, 0.0252, 0.01132, 0.02303, 0.01412, 0.02291, 0.02075, 0.02311, 0.02, 0.02506, 0.01821, 0.02506, 0.0199, 0.02115, 0.02075, 0.02311, 0.01807, 0.02308, 0.02075, 0.02311, 0.0199, 0.02115, 0.022, 0.02125, 0.02, 0.02506, 0.02075, 0.02311, 0.02274, 0.02319, 0.02398, 0.02325, 0.02388, 0.02521, 0.02192, 0.02513, 0.02389, 0.02124, 0.02398, 0.02325, 0.02274, 0.02319, 0.02398, 0.02325, 0.02389, 0.02124, 0.02583, 0.02121, 0.02388, 0.02521, 0.02398, 0.02325, 0.026, 0.02329, 0.02799, 0.02328, 0.02793, 0.02527, 0.02588, 0.02526, 0.02786, 0.02118, 0.02799, 0.02328, 0.026, 0.02329, 0.02799, 0.02328, 0.02786, 0.02118, 0.02961, 0.02118, 0.02793, 0.02527, 0.02799, 0.02328, 0.02973, 0.02329, 0.03646, 0.02329, 0.03585, 0.02549, 0.03251, 0.02542, 0.03645, 0.02112, 0.03646, 0.02329, 0.03281, 0.02329, 0.03646, 0.02329, 0.03645, 0.02112, 0.04015, 0.02103, 0.03585, 0.02549, 0.03646, 0.02329, 0.0404, 0.02328, 0.01181, 0.02743, 0.01258, 0.02994, 0.01065, 0.02999, 0.01139, 0.0252, 0.01181, 0.02743, 0.009197, 0.02752, 0.01181, 0.02743, 0.01139, 0.0252, 0.01441, 0.02516, 0.01258, 0.02994, 0.01181, 0.02743, 0.01433, 0.02743, 0.01992, 0.02711, 0.01956, 0.02915, 0.01806, 0.02856, 0.02, 0.02506, 0.01992, 0.02711, 0.0181, 0.02707, 0.01992, 0.02711, 0.02, 0.02506, 0.02192, 0.02513, 0.01956, 0.02915, 0.01992, 0.02711, 0.02186, 0.02718, 0.02382, 0.02719, 0.02377, 0.02938, 0.0217, 0.02939, 0.02388, 0.02521, 0.02382, 0.02719, 0.02186, 0.02718, 0.02382, 0.02719, 0.02388, 0.02521, 0.02588, 0.02526, 0.02377, 0.02938, 0.02382, 0.02719, 0.02578, 0.0272, 0.02779, 0.02724, 0.02783, 0.02903, 0.02577, 0.02923, 0.02793, 0.02527, 0.02779, 0.02724, 0.02578, 0.0272, 0.02779, 0.02724, 0.02793, 0.02527, 0.02967, 0.02531, 0.02783, 0.02903, 0.02779, 0.02724, 0.02956, 0.02731, 0.03518, 0.02791, 0.03442, 0.03025, 0.03184, 0.03036, 0.03585, 0.02549, 0.03518, 0.02791, 0.03245, 0.0277, 0.03518, 0.02791, 0.03585, 0.02549, 0.03949, 0.02561, 0.03442, 0.03025, 0.03518, 0.02791, 0.03818, 0.02827, 0.01362, 0.03229, 0.01416, 0.03439, 0.01268, 0.03387, 0.01258, 0.02994, 0.01362, 0.03229, 0.01196, 0.03224, 0.01362, 0.03229, 0.01258, 0.02994, 0.01486, 0.03041, 0.01416, 0.03439, 0.01362, 0.03229, 0.01565, 0.03314, 0.0184, 0.03482, 0.01864, 0.03703, 0.01616, 0.03539, 0.01823, 0.03267, 0.0184, 0.03482, 0.01565, 0.03314, 0.0184, 0.03482, 0.01823, 0.03267, 0.02134, 0.03409, 0.01864, 0.03703, 0.0184, 0.03482, 0.02135, 0.03646, 0.02379, 0.0374, 0.02378, 0.04013, 0.02132, 0.03877, 0.02378, 0.03458, 0.02379, 0.0374, 0.02135, 0.03646, 0.02379, 0.0374, 0.02378, 0.03458, 0.02597, 0.03411, 0.02378, 0.04013, 0.02379, 0.0374, 0.02594, 0.03714, 0.02859, 0.03508, 0.02842, 0.03769, 0.02592, 0.04012, 0.02873, 0.03258, 0.02859, 0.03508, 0.02594, 0.03714, 0.02859, 0.03508, 0.02873, 0.03258, 0.03184, 0.03036, 0.02842, 0.03769, 0.02859, 0.03508, 0.03132, 0.03289, 0.03359, 0.03222, 0.03325, 0.03388, 0.03105, 0.03492, 0.03442, 0.03025, 0.03359, 0.03222, 0.03132, 0.03289, 0.03359, 0.03222, 0.03442, 0.03025, 0.03674, 0.03073, 0.03325, 0.03388, 0.03359, 0.03222, 0.0356, 0.0326, 0.01194, 0.01376, 0.01083, 0.01563, 0.009165, 0.01464, 0.01292, 0.01233, 0.01194, 0.01376, 0.01041, 0.01254, 0.01194, 0.01376, 0.01292, 0.01233, 0.01379, 0.01328, 0.01083, 0.01563, 0.01194, 0.01376, 0.01333, 0.01456, 0.01435, 0.01137, 0.01292, 0.01233, 0.01152, 0.01093, 0.01624, 0.009979, 0.01435, 0.01137, 0.01313, 0.009827, 0.01435, 0.01137, 0.01624, 0.009979, 0.01667, 0.01177, 0.01292, 0.01233, 0.01435, 0.01137, 0.01498, 0.01293, 0.0187, 0.007326, 0.01624, 0.009979, 0.01524, 0.008278, 0.0215, 0.005461, 0.0187, 0.007326, 0.01802, 0.005346, 0.0187, 0.007326, 0.0215, 0.005461, 0.02166, 0.007791, 0.01624, 0.009979, 0.0187, 0.007326, 0.01898, 0.009465, 0.02388, 0.005179, 0.0215, 0.005461, 0.02106, 0.00299, 0.02638, 0.00655, 0.02388, 0.005179, 0.02386, 0.002983, 0.02388, 0.005179, 0.02638, 0.00655, 0.02616, 0.008744, 0.0215, 0.005461, 0.02388, 0.005179, 0.02389, 0.007564, 0.02893, 0.008401, 0.02638, 0.00655, 0.02674, 0.004483, 0.03137, 0.01003, 0.02893, 0.008401, 0.0296, 0.006516, 0.02893, 0.008401, 0.03137, 0.01003, 0.03095, 0.01182, 0.02638, 0.00655, 0.02893, 0.008401, 0.02859, 0.01036, 0.03367, 0.01077, 0.03137, 0.01003, 0.0323, 0.008297, 0.03573, 0.01154, 0.03367, 0.01077, 0.03487, 0.009145, 0.03367, 0.01077, 0.03573, 0.01154, 0.03483, 0.01267, 0.03137, 0.01003, 0.03367, 0.01077, 0.03312, 0.01244, 0.03744, 0.01328, 0.03573, 0.01154, 0.03718, 0.01007, 0.03924, 0.01562, 0.03744, 0.01328, 0.0391, 0.01202, 0.03744, 0.01328, 0.03924, 0.01562, 0.03726, 0.01628, 0.03573, 0.01154, 0.03744, 0.01328, 0.03573, 0.01414, 0.04152, 0.0181, 0.03924, 0.01562, 0.04112, 0.01464, 0.04277, 0.02085, 0.04152, 0.0181, 0.04365, 0.01746, 0.04152, 0.0181, 0.04277, 0.02085, 0.04015, 0.02103, 0.03924, 0.01562, 0.04152, 0.0181, 0.03912, 0.01852, 0.04321, 0.02323, 0.04277, 0.02085, 0.04546, 0.02038, 0.04215, 0.02582, 0.04321, 0.02323, 0.04551, 0.02314, 0.04321, 0.02323, 0.04215, 0.02582, 0.03949, 0.02561, 0.04277, 0.02085, 0.04321, 0.02323, 0.0404, 0.02328, 0.0405, 0.02879, 0.04215, 0.02582, 0.04438, 0.02614, 0.03869, 0.03154, 0.0405, 0.02879, 0.04252, 0.02949, 0.0405, 0.02879, 0.03869, 0.03154, 0.03674, 0.03073, 0.04215, 0.02582, 0.0405, 0.02879, 0.03818, 0.02827, 0.03732, 0.03353, 0.03869, 0.03154, 0.04052, 0.03257, 0.03592, 0.0348, 0.03732, 0.03353, 0.03897, 0.03482, 0.03732, 0.03353, 0.03592, 0.0348, 0.03492, 0.03377, 0.03869, 0.03154, 0.03732, 0.03353, 0.0356, 0.0326, 0.03395, 0.03547, 0.03592, 0.0348, 0.03738, 0.03627, 0.03164, 0.03675, 0.03395, 0.03547, 0.03519, 0.03705, 0.03395, 0.03547, 0.03164, 0.03675, 0.03105, 0.03492, 0.03592, 0.0348, 0.03395, 0.03547, 0.03325, 0.03388, 0.02886, 0.03996, 0.03164, 0.03675, 0.03267, 0.0385, 0.02613, 0.04269, 0.02886, 0.03996, 0.02965, 0.0421, 0.02886, 0.03996, 0.02613, 0.04269, 0.02592, 0.04012, 0.03164, 0.03675, 0.02886, 0.03996, 0.02842, 0.03769, 0.02374, 0.0426, 0.02613, 0.04269, 0.02649, 0.04515, 0.02104, 0.04098, 0.02374, 0.0426, 0.02369, 0.04502, 0.02374, 0.0426, 0.02104, 0.04098, 0.02132, 0.03877, 0.02613, 0.04269, 0.02374, 0.0426, 0.02378, 0.04013, 0.01824, 0.03905, 0.02104, 0.04098, 0.02063, 0.04316, 0.01565, 0.03728, 0.01824, 0.03905, 0.0175, 0.041, 0.01824, 0.03905, 0.01565, 0.03728, 0.01616, 0.03539, 0.02104, 0.04098, 0.01824, 0.03905, 0.01864, 0.03703, 0.01353, 0.03612, 0.01565, 0.03728, 0.01462, 0.03904, 0.01178, 0.03494, 0.01353, 0.03612, 0.01225, 0.03774, 0.01353, 0.03612, 0.01178, 0.03494, 0.01268, 0.03387, 0.01565, 0.03728, 0.01353, 0.03612, 0.01416, 0.03439, 0.0103, 0.03303, 0.01178, 0.03494, 0.01029, 0.03639, 0.008737, 0.03065, 0.0103, 0.03303, 0.008617, 0.03426, 0.0103, 0.03303, 0.008737, 0.03065, 0.01065, 0.02999, 0.01178, 0.03494, 0.0103, 0.03303, 0.01196, 0.03224, 0.006824, 0.02803, 0.008737, 0.03065, 0.006795, 0.03165, 0.005625, 0.02551, 0.006824, 0.02803, 0.004469, 0.0288, 0.006824, 0.02803, 0.005625, 0.02551, 0.008277, 0.02528, 0.008737, 0.03065, 0.006824, 0.02803, 0.009197, 0.02752, 0.005915, 0.0231, 0.005625, 0.02551, 0.002981, 0.02584, 0.007267, 0.02047, 0.005915, 0.0231, 0.003439, 0.02294, 0.005915, 0.0231, 0.007267, 0.02047, 0.009383, 0.02071, 0.005625, 0.02551, 0.005915, 0.0231, 0.008427, 0.02314, 0.009102, 0.01792, 0.007267, 0.02047, 0.005147, 0.02, 0.01083, 0.01563, 0.009102, 0.01792, 0.007246, 0.01718, 0.009102, 0.01792, 0.01083, 0.01563, 0.01229, 0.01631, 0.007267, 0.02047, 0.009102, 0.01792, 0.01083, 0.01839, 0.01886, 0.016, 0.01669, 0.01704, 0.01488, 0.01613, 0.02173, 0.01576, 0.01886, 0.016, 0.01817, 0.01436, 0.01886, 0.016, 0.02173, 0.01576, 0.02191, 0.01742, 0.01669, 0.01704, 0.01886, 0.016, 0.0197, 0.01743, 0.02395, 0.01531, 0.02173, 0.01576, 0.02158, 0.01372, 0.02613, 0.01546, 0.02395, 0.01531, 0.02393, 0.01318, 0.02395, 0.01531, 0.02613, 0.01546, 0.02602, 0.01709, 0.02173, 0.01576, 0.02395, 0.01531, 0.02396, 0.01715, 0.02866, 0.01597, 0.02613, 0.01546, 0.02622, 0.01362, 0.03069, 0.01705, 0.02866, 0.01597, 0.02913, 0.01453, 0.02866, 0.01597, 0.03069, 0.01705, 0.02959, 0.01773, 0.02613, 0.01546, 0.02866, 0.01597, 0.02812, 0.01727, 0.03134, 0.01882, 0.03069, 0.01705, 0.03243, 0.01608, 0.03094, 0.02116, 0.03134, 0.01882, 0.03324, 0.01861, 0.03134, 0.01882, 0.03094, 0.02116, 0.02961, 0.02118, 0.03069, 0.01705, 0.03134, 0.01882, 0.02978, 0.019, 0.03095, 0.02329, 0.03094, 0.02116, 0.03292, 0.02113, 0.03083, 0.02536, 0.03095, 0.02329, 0.03281, 0.02329, 0.03095, 0.02329, 0.03083, 0.02536, 0.02967, 0.02531, 0.03094, 0.02116, 0.03095, 0.02329, 0.02973, 0.02329, 0.03088, 0.02746, 0.03083, 0.02536, 0.03251, 0.02542, 0.03029, 0.02935, 0.03088, 0.02746, 0.03245, 0.0277, 0.03088, 0.02746, 0.03029, 0.02935, 0.0293, 0.02859, 0.03083, 0.02536, 0.03088, 0.02746, 0.02956, 0.02731, 0.02828, 0.03068, 0.03029, 0.02935, 0.03184, 0.03036, 0.02587, 0.03149, 0.02828, 0.03068, 0.02873, 0.03258, 0.02828, 0.03068, 0.02587, 0.03149, 0.02577, 0.02923, 0.03029, 0.02935, 0.02828, 0.03068, 0.02783, 0.02903, 0.02377, 0.03187, 0.02587, 0.03149, 0.02597, 0.03411, 0.02149, 0.03171, 0.02377, 0.03187, 0.02378, 0.03458, 0.02377, 0.03187, 0.02149, 0.03171, 0.0217, 0.02939, 0.02587, 0.03149, 0.02377, 0.03187, 0.02377, 0.02938, 0.01881, 0.03089, 0.02149, 0.03171, 0.02134, 0.03409, 0.01676, 0.02938, 0.01881, 0.03089, 0.01823, 0.03267, 0.01881, 0.03089, 0.01676, 0.02938, 0.01806, 0.02856, 0.02149, 0.03171, 0.01881, 0.03089, 0.01956, 0.02915, 0.01634, 0.02723, 0.01676, 0.02938, 0.01486, 0.03041, 0.01654, 0.02509, 0.01634, 0.02723, 0.01433, 0.02743, 0.01634, 0.02723, 0.01654, 0.02509, 0.01821, 0.02506, 0.01676, 0.02938, 0.01634, 0.02723, 0.0181, 0.02707, 0.01622, 0.02297, 0.01654, 0.02509, 0.01441, 0.02516, 0.0158, 0.02073, 0.01622, 0.02297, 0.01412, 0.02291, 0.01622, 0.02297, 0.0158, 0.02073, 0.01785, 0.02099, 0.01654, 0.02509, 0.01622, 0.02297, 0.01807, 0.02308, 0.01581, 0.01867, 0.0158, 0.02073, 0.01381, 0.02052, 0.01669, 0.01704, 0.01581, 0.01867, 0.01392, 0.01843, 0.01581, 0.01867, 0.01669, 0.01704, 0.01806, 0.01777, 0.0158, 0.02073, 0.01581, 0.01867, 0.01789, 0.01898])
me_mesh_006.materials.append(mat_material__25_006)
me_mesh_006.update()
me_mesh_006.normals_split_custom_set([tuple(v) for v in zip(*[iter([-0.3003, -0.1578, 0.9407, -0.3004, -0.158, 0.9406, -0.2997, -0.1572, 0.941, -0.3239, -0.3239, 0.8889, -0.3239, -0.3239, 0.8889, -0.3239, -0.3239, 0.8889, -0.233, -0.2924, 0.9275, -0.233, -0.2924, 0.9275, -0.233, -0.2924, 0.9275, -0.3213, -0.2562, 0.9117, -0.3213, -0.2562, 0.9117, -0.3213, -0.2562, 0.9117, -0.3598, -0.2711, 0.8928, -0.3598, -0.2711, 0.8928, -0.3598, -0.2711, 0.8928, -0.4411, -0.3434, 0.8291, -0.4411, -0.3434, 0.8291, -0.4411, -0.3434, 0.8291, -0.5298, -0.3265, 0.7828, -0.5321, -0.3325, 0.7787, -0.5304, -0.3281, 0.7817, -0.5491, -0.3475, 0.7601, -0.5506, -0.3585, 0.7539, -0.5506, -0.3587, 0.7538, 0.129, -0.3914, 0.9111, 0.129, -0.3914, 0.9111, 0.129, -0.3914, 0.9111, 0.197, -0.3591, 0.9123, 0.197, -0.3591, 0.9123, 0.197, -0.3591, 0.9123, 0.2039, -0.4573, 0.8656, 0.2039, -0.4573, 0.8656, 0.2039, -0.4573, 0.8656, 0.1312, -0.4128, 0.9013, 0.1313, -0.4131, 0.9012, 0.132, -0.4184, 0.8986, 0.3874, -0.401, 0.8302, 0.3921, -0.3904, 0.833, 0.3908, -0.3934, 0.8322, 0.3921, -0.4335, 0.8113, 0.3921, -0.4335, 0.8113, 0.3921, -0.4335, 0.8113, 0.3588, -0.3373, 0.8703, 0.3588, -0.3373, 0.8703, 0.3588, -0.3373, 0.8703, 0.4169, -0.3197, 0.8509, 0.4169, -0.3197, 0.8509, 0.4169, -0.3197, 0.8509, 0.1185, -0.2291, 0.9662, 0.1185, -0.2293, 0.9661, 0.1185, -0.2293, 0.9661, 0.0818, -0.2688, 0.9597, 0.0818, -0.2688, 0.9597, 0.0818, -0.2688, 0.9597, 0.1404, -0.2783, 0.9502, 0.1404, -0.2783, 0.9502, 0.1404, -0.2783, 0.9502, 0.1948, -0.1599, 0.9677, 0.1948, -0.1599, 0.9677, 0.1948, -0.1599, 0.9677, -0.1957, -0.2516, 0.9478, -0.1962, -0.2525, 0.9475, -0.1911, -0.2442, 0.9507, -0.2901, -0.2138, 0.9328, -0.2901, -0.2138, 0.9328, -0.2901, -0.2138, 0.9328, -0.2725, -0.112, 0.9556, -0.2725, -0.112, 0.9556, -0.2725, -0.112, 0.9556, -0.2168, -0.2143, 0.9524, -0.2168, -0.2143, 0.9524, -0.2168, -0.2143, 0.9524, -0.4604, -0.1202, 0.8796, -0.4609, -0.1209, 0.8792, -0.4603, -0.1202, 0.8796, -0.4736, -0.243, 0.8466, -0.4736, -0.243, 0.8466, -0.4736, -0.243, 0.8466, -0.1765, -0.04892, 0.9831, -0.1765, -0.04892, 0.9831, -0.1765, -0.04892, 0.9831, -0.3775, -0.3399, 0.8614, -0.3775, -0.3399, 0.8614, -0.3775, -0.3399, 0.8614, 0.1647, -0.3621, 0.9175, 0.1647, -0.3621, 0.9175, 0.1647, -0.3621, 0.9175, 0.2886, -0.05831, 0.9557, 0.2886, -0.05831, 0.9557, 0.2886, -0.05831, 0.9557, 0.2586, -0.1046, 0.9603, 0.2586, -0.1046, 0.9603, 0.2586, -0.1046, 0.9603, 0.1368, -0.529, 0.8375, 0.1368, -0.529, 0.8375, 0.1368, -0.529, 0.8375, 0.07567, -0.5325, 0.8431, 0.07567, -0.5325, 0.8431, 0.07567, -0.5325, 0.8431, 0.119, -0.1103, 0.9868, 0.119, -0.1103, 0.9868, 0.119, -0.1103, 0.9868, 0.1423, -0.3031, 0.9423, 0.1423, -0.3031, 0.9423, 0.1423, -0.3031, 0.9423, 0.147, -0.3893, 0.9093, 0.1475, -0.3889, 0.9094, 0.1376, -0.3967, 0.9076, 0.2154, -0.576, 0.7885, 0.2154, -0.576, 0.7885, 0.2154, -0.576, 0.7885, 0.1866, -0.4049, 0.8951, 0.1866, -0.4049, 0.8951, 0.1866, -0.4049, 0.8951, 0.2524, -0.2882, 0.9237, 0.2524, -0.2882, 0.9237, 0.2524, -0.2882, 0.9237, 0.263, -0.5119, 0.8178, 0.263, -0.5119, 0.8178, 0.263, -0.5119, 0.8178, -0.2677, -0.2562, 0.9288, -0.2677, -0.2562, 0.9288, -0.2677, -0.2562, 0.9288, -0.1758, -0.4042, 0.8976, -0.1758, -0.4042, 0.8976, -0.1758, -0.4042, 0.8976, -0.2073, -0.5177, 0.8301, -0.2073, -0.5177, 0.8301, -0.2073, -0.5177, 0.8301, -0.2486, -0.3664, 0.8966, -0.2486, -0.3664, 0.8966, -0.2486, -0.3664, 0.8966, -0.2425, -0.2124, 0.9466, -0.2425, -0.2124, 0.9466, -0.2425, -0.2124, 0.9466, -0.4408, -0.307, 0.8435, -0.4408, -0.307, 0.8435, -0.4408, -0.307, 0.8435, -0.08936, 0.1644, 0.9823, -0.08936, 0.1644, 0.9823, -0.08936, 0.1644, 0.9823, -0.004022, 0.01589, 0.9999, -0.004022, 0.01589, 0.9999, -0.004022, 0.01589, 0.9999, 0.2834, 0.1229, 0.9511, 0.2834, 0.1229, 0.9511, 0.2834, 0.1229, 0.9511, 0.04813, 0.1142, 0.9923, 0.04813, 0.1142, 0.9923, 0.04813, 0.1142, 0.9923, 0.2529, 0.3495, 0.9022, 0.2553, 0.3493, 0.9016, 0.2524, 0.3495, 0.9023, 0.181, -0.1516, 0.9717, 0.1835, -0.1515, 0.9713, 0.1806, -0.1516, 0.9718, 0.1835, -0.1515, 0.9713, 0.181, -0.1516, 0.9717, 0.1841, -0.1515, 0.9712, 0.2553, 0.3493, 0.9016, 0.2529, 0.3495, 0.9022, 0.2558, 0.3492, 0.9015, 0.1802, 0.2997, 0.9369, 0.1802, 0.2997, 0.9369, 0.1802, 0.2997, 0.9369, 0.3084, 0.001042, 0.9513, 0.3084, 0.001042, 0.9513, 0.3084, 0.001042, 0.9513, 0.288, 0.1781, 0.9409, 0.2888, 0.1798, 0.9404, 0.2887, 0.1795, 0.9404, 0.2713, 0.2721, 0.9232, 0.2713, 0.2721, 0.9232, 0.2713, 0.2721, 0.9232, 0.3133, 0.3087, 0.8981, 0.3133, 0.3087, 0.8981, 0.3133, 0.3087, 0.8981, 0.3127, 0.1617, 0.936, 0.3127, 0.1617, 0.936, 0.3127, 0.1617, 0.936, -0.2525, 0.4798, 0.8403, -0.2525, 0.4798, 0.8403, -0.2525, 0.4798, 0.8403, -0.3009, 0.3585, 0.8837, -0.3009, 0.3585, 0.8837, -0.3009, 0.3585, 0.8837, -0.2473, 0.3798, 0.8914, -0.2501, 0.3769, 0.8919, -0.2498, 0.3772, 0.8918, -0.1992, 0.5387, 0.8186, -0.1992, 0.5387, 0.8186, -0.1992, 0.5387, 0.8186, -0.1407, 0.5793, 0.8029, -0.1407, 0.5793, 0.8029, -0.1407, 0.5793, 0.8029, -0.1824, 0.2663, 0.9465, -0.1824, 0.2663, 0.9465, -0.1824, 0.2663, 0.9465, -0.01651, 0.2735, 0.9617, -0.01651, 0.2735, 0.9617, -0.01651, 0.2735, 0.9617, -0.1364, 0.3699, 0.919, -0.1364, 0.3699, 0.919, -0.1364, 0.3699, 0.919, -0.04471, 0.3747, 0.9261, -0.04471, 0.3747, 0.9261, -0.04471, 0.3747, 0.9261, 0.1021, 0.2721, 0.9568, 0.1021, 0.2721, 0.9568, 0.1021, 0.2721, 0.9568, 0.02838, -0.02805, 0.9992, 0.02838, -0.02805, 0.9992, 0.02838, -0.02805, 0.9992, -0.08188, 0.1442, 0.9861, -0.08188, 0.1442, 0.9861, -0.08188, 0.1442, 0.9861, 0.2062, 0.139, 0.9686, 0.2062, 0.139, 0.9686, 0.2062, 0.139, 0.9686, 0.227, -0.02733, 0.9735, 0.227, -0.02733, 0.9735, 0.227, -0.02733, 0.9735, 0.404, 0.04606, 0.9136, 0.404, 0.04606, 0.9136, 0.404, 0.04606, 0.9136, 0.5438, 0.2862, 0.7889, 0.5438, 0.2862, 0.7889, 0.5438, 0.2862, 0.7889, 0.2261, 0.3623, 0.9042, 0.2261, 0.3623, 0.9042, 0.2261, 0.3623, 0.9042, 0.2714, 0.3473, 0.8976, 0.2714, 0.3473, 0.8976, 0.2714, 0.3473, 0.8976, 0.2474, 0.1897, 0.9502, 0.2474, 0.1897, 0.9502, 0.2474, 0.1897, 0.9502, 0.163, 0.1523, 0.9748, 0.1625, 0.154, 0.9746, 0.1628, 0.1528, 0.9748, -0.2044, 0.2636, 0.9427, -0.2044, 0.2636, 0.9427, -0.2044, 0.2636, 0.9427, -0.2231, 0.2383, 0.9452, -0.2231, 0.2383, 0.9452, -0.2231, 0.2383, 0.9452, -0.1565, 0.2369, 0.9588, -0.1565, 0.2369, 0.9588, -0.1565, 0.2369, 0.9588, -0.1232, 0.2268, 0.9661, -0.1232, 0.2268, 0.9661, -0.1232, 0.2268, 0.9661, -0.3158, 0.2616, 0.912, -0.3158, 0.2616, 0.912, -0.3158, 0.2616, 0.912, -0.3743, 0.2857, 0.8822, -0.3743, 0.2857, 0.8822, -0.3743, 0.2857, 0.8822, -0.4048, 0.354, 0.8431, -0.4053, 0.3549, 0.8425, -0.4052, 0.3547, 0.8426, -0.3799, 0.4239, 0.8222, -0.384, 0.4232, 0.8206, -0.3884, 0.4224, 0.819, -0.384, 0.4232, 0.8206, -0.3799, 0.4239, 0.8222, -0.3797, 0.4239, 0.8222, -0.3119, 0.3655, 0.877, -0.3119, 0.3655, 0.877, -0.3119, 0.3655, 0.877, 0.00306, 0.31, 0.9507, 0.00306, 0.31, 0.9507, 0.00306, 0.31, 0.9507, -0.07738, 0.3669, 0.927, -0.07738, 0.3669, 0.927, -0.07738, 0.3669, 0.927, 0.5284, 0.3134, 0.7891, 0.5284, 0.3134, 0.7891, 0.5284, 0.3134, 0.7891, 0.4905, 0.2761, 0.8265, 0.4905, 0.2761, 0.8265, 0.4905, 0.2761, 0.8265, 0.4955, 0.2292, 0.8378, 0.4955, 0.2292, 0.8378, 0.4955, 0.2292, 0.8378, 0.5131, 0.2701, 0.8147, 0.5131, 0.2701, 0.8147, 0.5131, 0.2701, 0.8147, 0.1647, 0.2495, 0.9543, 0.1679, 0.2525, 0.9529, 0.1661, 0.2508, 0.9537, 0.1755, 0.1881, 0.9664, 0.1755, 0.1881, 0.9664, 0.1755, 0.1881, 0.9664, 0.1455, 0.1134, 0.9828, 0.1455, 0.1134, 0.9828, 0.1455, 0.1134, 0.9828, 0.1614, 0.3434, 0.9252, 0.1614, 0.3434, 0.9252, 0.1614, 0.3434, 0.9252, -0.6314, -0.3326, 0.7006, -0.6314, -0.3326, 0.7006, -0.6314, -0.3326, 0.7006, -0.6075, -0.3681, 0.7039, -0.6075, -0.3681, 0.7039, -0.6075, -0.3681, 0.7039, -0.5293, -0.3759, 0.7606, -0.5293, -0.3759, 0.7606, -0.5293, -0.3759, 0.7606, -0.5718, -0.301, 0.7631, -0.5718, -0.3007, 0.7633, -0.5718, -0.301, 0.7632, -0.367, -0.6079, 0.7041, -0.367, -0.6079, 0.7041, -0.367, -0.6079, 0.7041, -0.4125, -0.575, 0.7065, -0.4125, -0.575, 0.7065, -0.4125, -0.575, 0.7065, -0.3662, -0.5192, 0.7722, -0.3661, -0.5197, 0.772, -0.3681, -0.5136, 0.7751, -0.3544, -0.4755, 0.8052, -0.3544, -0.4755, 0.8052, -0.3544, -0.4755, 0.8052, -0.5873, -0.4443, 0.6765, -0.5873, -0.4443, 0.6765, -0.5873, -0.4443, 0.6765, -0.5807, -0.5644, 0.5867, -0.5807, -0.5644, 0.5867, -0.5807, -0.5644, 0.5867, -0.5692, -0.4025, 0.7169, -0.569, -0.4034, 0.7166, -0.5704, -0.3969, 0.7192, -0.5485, -0.439, 0.7116, -0.5485, -0.439, 0.7116, -0.5485, -0.439, 0.7116, 0.02751, -0.6264, 0.779, 0.02751, -0.6264, 0.779, 0.02751, -0.6264, 0.779, 0.3933, -0.5771, 0.7158, 0.3933, -0.5771, 0.7158, 0.3933, -0.5771, 0.7158, 0.3208, -0.5177, 0.7932, 0.3208, -0.5177, 0.7932, 0.3208, -0.5177, 0.7932, 0.1834, -0.5141, 0.8379, 0.1834, -0.5141, 0.8379, 0.1834, -0.5141, 0.8379, 0.4793, -0.5423, 0.6901, 0.4793, -0.5423, 0.6901, 0.4793, -0.5423, 0.6901, 0.4232, -0.5728, 0.702, 0.4232, -0.5728, 0.702, 0.4232, -0.5728, 0.702, 0.402, -0.5244, 0.7505, 0.402, -0.5244, 0.7505, 0.402, -0.5244, 0.7505, 0.4483, -0.5074, 0.7359, 0.448, -0.5073, 0.7361, 0.4482, -0.5074, 0.7359, 0.1727, -0.7014, 0.6916, 0.1727, -0.7014, 0.6916, 0.1727, -0.7014, 0.6916, 0.1908, -0.6923, 0.6959, 0.1908, -0.6923, 0.6959, 0.1908, -0.6923, 0.6959, 0.1981, -0.5583, 0.8056, 0.1981, -0.5583, 0.8056, 0.1981, -0.5583, 0.8056, 0.1525, -0.5813, 0.7992, 0.1525, -0.5813, 0.7992, 0.1525, -0.5813, 0.7992, 0.4799, -0.4618, 0.746, 0.4799, -0.4618, 0.746, 0.4799, -0.4618, 0.746, 0.5262, -0.4024, 0.7491, 0.5262, -0.4024, 0.7491, 0.5262, -0.4024, 0.7491, 0.4346, -0.3312, 0.8375, 0.4348, -0.3312, 0.8374, 0.4336, -0.3314, 0.838, 0.3415, -0.394, 0.8533, 0.3415, -0.394, 0.8533, 0.3415, -0.394, 0.8533, 0.4712, -0.4883, 0.7345, 0.4712, -0.4883, 0.7345, 0.4712, -0.4883, 0.7345, 0.6284, -0.4894, 0.6046, 0.6284, -0.4894, 0.6046, 0.6284, -0.4894, 0.6046, 0.3469, -0.5461, 0.7625, 0.3469, -0.5461, 0.7625, 0.3469, -0.5461, 0.7625, 0.3964, -0.415, 0.8189, 0.3958, -0.4151, 0.8192, 0.3997, -0.4147, 0.8175, 0.5984, 0.004727, 0.8012, 0.5984, 0.004727, 0.8012, 0.5984, 0.004727, 0.8012, 0.5748, 0.2832, 0.7678, 0.5748, 0.2832, 0.7678, 0.5748, 0.2832, 0.7678, 0.4668, 0.2304, 0.8539, 0.467, 0.2308, 0.8536, 0.4667, 0.2303, 0.8539, 0.4717, 0.2916, 0.8321, 0.4717, 0.2916, 0.8321, 0.4717, 0.2916, 0.8321, 0.5535, 0.3552, 0.7533, 0.5535, 0.3552, 0.7533, 0.5535, 0.3552, 0.7533, 0.5418, 0.3803, 0.7495, 0.5428, 0.3787, 0.7496, 0.5419, 0.3801, 0.7496, 0.4326, 0.3169, 0.8441, 0.4326, 0.3169, 0.8441, 0.4326, 0.3169, 0.8441, 0.4517, 0.3036, 0.8389, 0.4517, 0.3036, 0.8389, 0.4517, 0.3036, 0.8389, 0.5428, 0.3787, 0.7496, 0.5429, 0.3785, 0.7496, 0.5429, 0.3785, 0.7496, 0.4342, 0.5086, 0.7435, 0.4342, 0.5086, 0.7435, 0.4342, 0.5086, 0.7435, 0.3409, 0.4432, 0.829, 0.3409, 0.4432, 0.829, 0.3409, 0.4432, 0.829, 0.43, 0.2908, 0.8547, 0.4264, 0.2977, 0.8542, 0.4334, 0.2951, 0.8515, 0.1441, 0.7198, 0.679, 0.1441, 0.7198, 0.679, 0.1441, 0.7198, 0.679, 0.3233, 0.6347, 0.7018, 0.3233, 0.6347, 0.7018, 0.3233, 0.6347, 0.7018, 0.2854, 0.5382, 0.793, 0.2851, 0.539, 0.7926, 0.2876, 0.5321, 0.7963, 0.1479, 0.5542, 0.8191, 0.1479, 0.5542, 0.8191, 0.1479, 0.5542, 0.8191, 0.6574, 0.4301, 0.6188, 0.6574, 0.4301, 0.6188, 0.6574, 0.4301, 0.6188, 0.6285, 0.4739, 0.6168, 0.6285, 0.4739, 0.6168, 0.6285, 0.4739, 0.6168, 0.5926, 0.4053, 0.6961, 0.5926, 0.4053, 0.6961, 0.5926, 0.4053, 0.6961, 0.6275, 0.3667, 0.6868, 0.6275, 0.3667, 0.6868, 0.6275, 0.3667, 0.6868, -0.06264, 0.6442, 0.7623, -0.06264, 0.6442, 0.7623, -0.06264, 0.6442, 0.7623, -0.4397, 0.5458, 0.7133, -0.4397, 0.5458, 0.7133, -0.4397, 0.5458, 0.7133, -0.4654, 0.5045, 0.7273, -0.4654, 0.5045, 0.7273, -0.4654, 0.5045, 0.7273, -0.08975, 0.5681, 0.8181, -0.0796, 0.5614, 0.8237, -0.08016, 0.5618, 0.8234, -0.4296, 0.5371, 0.7259, -0.4296, 0.5371, 0.7259, -0.4296, 0.5371, 0.7259, -0.3954, 0.5546, 0.7322, -0.3954, 0.5546, 0.7322, -0.3954, 0.5546, 0.7322, -0.3792, 0.4929, 0.7831, -0.3792, 0.4929, 0.7831, -0.3792, 0.4929, 0.7831, -0.4428, 0.5002, 0.7441, -0.4465, 0.4989, 0.7428, -0.4437, 0.4999, 0.7438, -0.3029, 0.6089, 0.7332, -0.3029, 0.6089, 0.7332, -0.3029, 0.6089, 0.7332, -0.3563, 0.5724, 0.7385, -0.3563, 0.5724, 0.7385, -0.3563, 0.5724, 0.7385, -0.3245, 0.4763, 0.8172, -0.3245, 0.4763, 0.8172, -0.3245, 0.4763, 0.8172, -0.2512, 0.5046, 0.826, -0.2515, 0.5048, 0.8258, -0.2513, 0.5047, 0.8259, -0.5338, 0.3981, 0.7461, -0.5338, 0.3981, 0.7461, -0.5338, 0.3981, 0.7461, -0.5747, 0.3891, 0.7199, -0.5747, 0.3891, 0.7199, -0.5747, 0.3891, 0.7199, -0.4527, 0.3681, 0.8121, -0.4527, 0.3681, 0.8121, -0.4527, 0.3681, 0.8121, -0.4271, 0.3533, 0.8323, -0.4271, 0.3533, 0.8323, -0.4271, 0.3533, 0.8323, -0.5628, 0.5324, 0.6323, -0.5628, 0.5324, 0.6323, -0.5628, 0.5324, 0.6323, -0.6617, 0.4231, 0.6189, -0.6617, 0.4231, 0.6189, -0.6617, 0.4231, 0.6189, -0.5001, 0.4407, 0.7454, -0.5001, 0.4407, 0.7454, -0.5001, 0.4407, 0.7454, -0.3763, 0.5529, 0.7434, -0.3763, 0.5529, 0.7434, -0.3763, 0.5529, 0.7434, -0.7162, -0.1737, 0.6759, -0.7162, -0.1737, 0.6759, -0.7162, -0.1737, 0.6759, -0.5875, -0.4392, 0.6796, -0.5875, -0.4392, 0.6796, -0.5875, -0.4392, 0.6796, -0.4864, -0.5403, 0.6866, -0.4864, -0.5403, 0.6866, -0.4864, -0.5403, 0.6866, -0.6026, -0.288, 0.7443, -0.6026, -0.288, 0.7443, -0.6026, -0.288, 0.7443, -0.5437, -0.4761, 0.6912, -0.5437, -0.4761, 0.6912, -0.5437, -0.4761, 0.6912, -0.5553, -0.4556, 0.6957, -0.5553, -0.4556, 0.6957, -0.5553, -0.4556, 0.6957, -0.4927, -0.3632, 0.7908, -0.4927, -0.3632, 0.7908, -0.4927, -0.3632, 0.7908, -0.458, -0.4357, 0.7749, -0.4578, -0.4352, 0.7753, -0.4594, -0.4397, 0.7718, -0.5152, -0.5172, 0.6834, -0.5152, -0.5172, 0.6834, -0.5152, -0.5172, 0.6834, -0.5506, -0.3587, 0.7538, -0.5506, -0.3585, 0.7539, -0.5506, -0.359, 0.7536, -0.3099, -0.6173, 0.7232, -0.3099, -0.6173, 0.7232, -0.3099, -0.6173, 0.7232, -0.4968, -0.4699, 0.7296, -0.4968, -0.4699, 0.7296, -0.4968, -0.4699, 0.7296, 0.1441, -0.423, 0.8946, 0.132, -0.4184, 0.8986, 0.1433, -0.4231, 0.8947, 0.132, -0.4184, 0.8986, 0.1313, -0.4131, 0.9012, 0.1351, -0.4212, 0.8969, 0.1837, -0.366, 0.9123, 0.1878, -0.3657, 0.9116, 0.1842, -0.366, 0.9122, 0.2495, -0.4469, 0.8591, 0.2495, -0.4469, 0.8591, 0.2495, -0.4469, 0.8591, 0.4165, -0.5204, 0.7455, 0.4226, -0.5176, 0.744, 0.4172, -0.5201, 0.7453, 0.5023, -0.5518, 0.6657, 0.5023, -0.5518, 0.6657, 0.5023, -0.5518, 0.6657, 0.3635, -0.4498, 0.8158, 0.3635, -0.4498, 0.8158, 0.3635, -0.4498, 0.8158, 0.1287, -0.3124, 0.9412, 0.1316, -0.3121, 0.9409, 0.1291, -0.3124, 0.9411, 0.4412, -0.469, 0.7651, 0.4412, -0.469, 0.7651, 0.4412, -0.469, 0.7651, 0.3045, -0.5649, 0.7669, 0.3045, -0.5649, 0.7669, 0.3045, -0.5649, 0.7669, 0.4802, -0.3425, 0.8076, 0.4842, -0.3318, 0.8096, 0.4803, -0.3415, 0.8079, 0.4842, -0.3318, 0.8096, 0.4881, -0.3297, 0.8081, 0.4876, -0.33, 0.8083, 0.3399, 0.2761, 0.899, 0.3399, 0.2761, 0.899, 0.3399, 0.2761, 0.899, 0.4302, 0.2021, 0.8798, 0.4302, 0.2021, 0.8798, 0.4302, 0.2021, 0.8798, 0.336, 0.001784, 0.9419, 0.336, 0.001784, 0.9419, 0.336, 0.001784, 0.9419, 0.3229, 0.2916, 0.9004, 0.323, 0.2917, 0.9003, 0.3217, 0.2908, 0.9011, 0.5578, 0.3401, 0.7571, 0.5578, 0.3401, 0.7571, 0.5578, 0.3401, 0.7571, 0.6583, 0.4274, 0.6196, 0.6583, 0.4274, 0.6196, 0.6583, 0.4274, 0.6196, 0.6779, 0.2953, 0.6733, 0.6781, 0.2957, 0.6729, 0.6758, 0.2909, 0.6772, 0.5067, 0.04444, 0.861, 0.5067, 0.04444, 0.861, 0.5067, 0.04444, 0.861, 0.6363, 0.3915, 0.6647, 0.6363, 0.3915, 0.6647, 0.6363, 0.3915, 0.6647, 0.5078, 0.3093, 0.804, 0.5078, 0.3093, 0.804, 0.5078, 0.3093, 0.804, 0.2326, 0.5158, 0.8245, 0.2326, 0.5158, 0.8245, 0.2326, 0.5158, 0.8245, 0.5651, 0.4498, 0.6916, 0.5651, 0.4498, 0.6916, 0.5651, 0.4498, 0.6916, 0.0585, 0.3138, 0.9477, 0.0585, 0.3138, 0.9477, 0.0585, 0.3138, 0.9477, -0.3049, 0.3302, 0.8933, -0.3094, 0.3295, 0.892, -0.3059, 0.33, 0.893, -0.1934, 0.2754, 0.9417, -0.1934, 0.2754, 0.9417, -0.1934, 0.2754, 0.9417, -0.07066, 0.3284, 0.9419, -0.07066, 0.3284, 0.9419, -0.07066, 0.3284, 0.9419, -0.4445, 0.4209, 0.7907, -0.4445, 0.4209, 0.7907, -0.4445, 0.4209, 0.7907, -0.5098, 0.5085, 0.6939, -0.5098, 0.5085, 0.6939, -0.5098, 0.5085, 0.6939, -0.2933, 0.5208, 0.8017, -0.2933, 0.5208, 0.8017, -0.2933, 0.5208, 0.8017, -0.1349, 0.3476, 0.9279, -0.1349, 0.3476, 0.9279, -0.1349, 0.3476, 0.9279, -0.4377, 0.5624, 0.7015, -0.4377, 0.5624, 0.7015, -0.4377, 0.5624, 0.7015, -0.4275, 0.3651, 0.827, -0.4275, 0.3651, 0.827, -0.4275, 0.3651, 0.827, -0.5155, 0.2321, 0.8248, -0.5155, 0.2321, 0.8248, -0.5155, 0.2321, 0.8248, -0.3886, 0.5656, 0.7274, -0.3886, 0.5656, 0.7274, -0.3886, 0.5656, 0.7274, -0.4782, -0.3388, 0.8103, -0.4782, -0.3388, 0.8103, -0.4782, -0.3388, 0.8103, -0.5293, -0.4725, 0.7047, -0.5293, -0.4725, 0.7047, -0.5293, -0.4725, 0.7047, -0.5489, -0.2859, 0.7855, -0.5506, -0.2756, 0.7879, -0.5491, -0.2849, 0.7857, -0.4648, -0.1938, 0.8639, -0.4648, -0.1938, 0.8639, -0.4648, -0.1938, 0.8639, -0.6539, -0.2166, 0.7249, -0.6539, -0.2166, 0.7249, -0.6539, -0.2166, 0.7249, -0.6862, -0.2588, 0.6798, -0.6862, -0.2588, 0.6798, -0.6862, -0.2588, 0.6798, -0.6684, -0.2463, 0.7019, -0.6684, -0.2463, 0.7019, -0.6684, -0.2463, 0.7019, -0.6674, -0.1014, 0.7378, -0.6674, -0.1014, 0.7378, -0.6674, -0.1014, 0.7378, -0.2997, -0.1572, 0.941, -0.2996, -0.157, 0.9411, -0.3003, -0.1578, 0.9407, -0.2886, -0.2886, 0.9129, -0.2886, -0.2886, 0.9129, -0.2886, -0.2886, 0.9129, -0.1974, -0.266, 0.9435, -0.1974, -0.266, 0.9435, -0.1974, -0.266, 0.9435, -0.1126, -0.05902, 0.9919, -0.1126, -0.05902, 0.9919, -0.1126, -0.05902, 0.9919, -0.4416, -0.3376, 0.8313, -0.4416, -0.3376, 0.8313, -0.4416, -0.3376, 0.8313, -0.3908, -0.3146, 0.8651, -0.3908, -0.3146, 0.8651, -0.3908, -0.3146, 0.8651, -0.5114, -0.316, 0.7991, -0.5114, -0.316, 0.7991, -0.5114, -0.316, 0.7991, -0.5328, -0.3342, 0.7775, -0.5304, -0.3281, 0.7817, -0.5321, -0.3325, 0.7787, 0.1552, -0.3729, 0.9148, 0.1552, -0.3729, 0.9148, 0.1552, -0.3729, 0.9148, 0.1263, -0.4098, 0.9034, 0.1263, -0.4098, 0.9034, 0.1263, -0.4098, 0.9034, 0.2491, -0.4002, 0.882, 0.2491, -0.4002, 0.882, 0.2491, -0.4002, 0.882, 0.1693, -0.372, 0.9127, 0.1693, -0.372, 0.9127, 0.1693, -0.372, 0.9127, 0.3908, -0.3934, 0.8322, 0.3868, -0.4022, 0.8298, 0.3874, -0.401, 0.8302, 0.4017, -0.41, 0.8189, 0.4017, -0.41, 0.8189, 0.4017, -0.41, 0.8189, 0.3297, -0.4111, 0.8499, 0.3297, -0.4111, 0.8499, 0.3297, -0.4111, 0.8499, 0.3868, -0.4022, 0.8298, 0.3908, -0.3934, 0.8322, 0.3869, -0.4022, 0.8298, 0.1779, -0.1838, 0.9667, 0.1779, -0.1838, 0.9667, 0.1779, -0.1838, 0.9667, 0.1186, -0.2296, 0.966, 0.1185, -0.2293, 0.9661, 0.1185, -0.2293, 0.9661, 0.1847, -0.2519, 0.95, 0.1847, -0.2519, 0.95, 0.1847, -0.2519, 0.95, 0.1574, -0.172, 0.9724, 0.1574, -0.172, 0.9724, 0.1574, -0.172, 0.9724, -0.1911, -0.2442, 0.9507, -0.191, -0.2441, 0.9508, -0.1957, -0.2516, 0.9478, -0.213, -0.1037, 0.9715, -0.213, -0.1037, 0.9715, -0.213, -0.1037, 0.9715, -0.3053, -0.1486, 0.9406, -0.3053, -0.1486, 0.9406, -0.3053, -0.1486, 0.9406, -0.2639, -0.2717, 0.9255, -0.2639, -0.2717, 0.9255, -0.2639, -0.2717, 0.9255, -0.4603, -0.1202, 0.8796, -0.4598, -0.1196, 0.8799, -0.4604, -0.1202, 0.8796, -0.4531, -0.2183, 0.8643, -0.4531, -0.2183, 0.8643, -0.4531, -0.2183, 0.8643, -0.3493, -0.2414, 0.9054, -0.3493, -0.2414, 0.9054, -0.3493, -0.2414, 0.9054, -0.1751, -0.1326, 0.9756, -0.1751, -0.1326, 0.9756, -0.1751, -0.1326, 0.9756, 0.04289, -0.4649, 0.8843, 0.04289, -0.4649, 0.8843, 0.04289, -0.4649, 0.8843, 0.1737, -0.1829, 0.9677, 0.1737, -0.1829, 0.9677, 0.1737, -0.1829, 0.9677, 0.1891, -0.1824, 0.9649, 0.1891, -0.1824, 0.9649, 0.1891, -0.1824, 0.9649, 0.2319, -0.4526, 0.861, 0.2319, -0.4526, 0.861, 0.2319, -0.4526, 0.861, 0.2516, -0.388, 0.8867, 0.2516, -0.388, 0.8867, 0.2516, -0.388, 0.8867, 0.08841, -0.1482, 0.985, 0.08841, -0.1482, 0.985, 0.08841, -0.1482, 0.985, 0.2821, -0.1266, 0.951, 0.2821, -0.1266, 0.951, 0.2821, -0.1266, 0.951, 0.1376, -0.3967, 0.9076, 0.1371, -0.3971, 0.9075, 0.147, -0.3893, 0.9093, 0.2337, -0.5593, 0.7953, 0.2337, -0.5593, 0.7953, 0.2337, -0.5593, 0.7953, 0.2458, -0.3612, 0.8995, 0.2458, -0.3612, 0.8995, 0.2458, -0.3612, 0.8995, 0.1735, -0.3258, 0.9294, 0.1735, -0.3258, 0.9294, 0.1735, -0.3258, 0.9294, 0.2079, -0.5558, 0.8049, 0.2079, -0.5558, 0.8049, 0.2079, -0.5558, 0.8049, -0.3146, -0.3376, 0.8872, -0.3146, -0.3376, 0.8872, -0.3146, -0.3376, 0.8872, -0.2383, -0.5081, 0.8277, -0.2383, -0.5081, 0.8277, -0.2383, -0.5081, 0.8277, -0.1923, -0.4995, 0.8447, -0.1923, -0.4995, 0.8447, -0.1923, -0.4995, 0.8447, -0.2282, -0.3361, 0.9138, -0.2282, -0.3361, 0.9138, -0.2282, -0.3361, 0.9138, -0.1874, -0.1379, 0.9726, -0.1874, -0.1379, 0.9726, -0.1874, -0.1379, 0.9726, -0.2466, -0.1135, 0.9624, -0.2466, -0.1135, 0.9624, -0.2466, -0.1135, 0.9624, -0.401, -0.04541, 0.915, -0.401, -0.04541, 0.915, -0.401, -0.04541, 0.915, -0.09011, -0.1027, 0.9906, -0.09011, -0.1027, 0.9906, -0.09011, -0.1027, 0.9906, 0.1059, -0.06162, 0.9925, 0.1059, -0.06162, 0.9925, 0.1059, -0.06162, 0.9925, 0.2764, 0.2514, 0.9276, 0.2764, 0.2514, 0.9276, 0.2764, 0.2514, 0.9276, 0.1557, 0.2584, 0.9534, 0.1557, 0.2584, 0.9534, 0.1557, 0.2584, 0.9534, 0.2689, -0.05968, 0.9613, 0.2689, -0.05968, 0.9613, 0.2689, -0.05968, 0.9613, 0.2257, -0.1088, 0.9681, 0.2257, -0.1088, 0.9681, 0.2257, -0.1088, 0.9681, 0.1789, 0.2768, 0.9441, 0.1789, 0.2768, 0.9441, 0.1789, 0.2768, 0.9441, 0.1538, 0.278, 0.9482, 0.1538, 0.278, 0.9482, 0.1538, 0.278, 0.9482, 0.1877, -0.1097, 0.9761, 0.1877, -0.1097, 0.9761, 0.1877, -0.1097, 0.9761, 0.2887, 0.1795, 0.9404, 0.2879, 0.1778, 0.941, 0.288, 0.1781, 0.9409, 0.2808, 0.2916, 0.9144, 0.2808, 0.2916, 0.9144, 0.2808, 0.2916, 0.9144, 0.3054, 0.2918, 0.9064, 0.3054, 0.2918, 0.9064, 0.3054, 0.2918, 0.9064, 0.3234, 0.1891, 0.9272, 0.3234, 0.1891, 0.9272, 0.3234, 0.1891, 0.9272, -0.1814, 0.5059, 0.8433, -0.1814, 0.5059, 0.8433, -0.1814, 0.5059, 0.8433, -0.2705, 0.3844, 0.8827, -0.2705, 0.3844, 0.8827, -0.2705, 0.3844, 0.8827, -0.2498, 0.3772, 0.8918, -0.2472, 0.3799, 0.8914, -0.2473, 0.3798, 0.8914, -0.2305, 0.521, 0.8219, -0.2305, 0.521, 0.8219, -0.2305, 0.521, 0.8219, -0.2722, 0.4509, 0.8501, -0.2722, 0.4509, 0.8501, -0.2722, 0.4509, 0.8501, -0.1656, 0.2812, 0.9452, -0.1656, 0.2812, 0.9452, -0.1656, 0.2812, 0.9452, -0.003856, 0.2851, 0.9585, -0.003856, 0.2851, 0.9585, -0.003856, 0.2851, 0.9585, -0.01498, 0.4881, 0.8726, -0.01498, 0.4881, 0.8726, -0.01498, 0.4881, 0.8726, -0.1938, 0.2383, 0.9516, -0.1938, 0.2383, 0.9516, -0.1938, 0.2383, 0.9516, -0.04783, 0.1281, 0.9906, -0.04783, 0.1281, 0.9906, -0.04783, 0.1281, 0.9906, 0.1812, 0.1261, 0.9753, 0.1812, 0.1261, 0.9753, 0.1812, 0.1261, 0.9753, 0.02754, 0.2428, 0.9697, 0.02754, 0.2428, 0.9697, 0.02754, 0.2428, 0.9697, 0.2194, 0.1519, 0.9637, 0.2194, 0.1519, 0.9637, 0.2194, 0.1519, 0.9637, 0.208, -0.04721, 0.977, 0.208, -0.04721, 0.977, 0.208, -0.04721, 0.977, 0.308, -0.04592, 0.9503, 0.308, -0.04592, 0.9503, 0.308, -0.04592, 0.9503, 0.4008, 0.1345, 0.9063, 0.4008, 0.1345, 0.9063, 0.4008, 0.1345, 0.9063, 0.172, 0.2758, 0.9457, 0.172, 0.2758, 0.9457, 0.172, 0.2758, 0.9457, 0.2392, 0.2878, 0.9273, 0.2392, 0.2878, 0.9273, 0.2392, 0.2878, 0.9273, 0.2973, 0.3052, 0.9047, 0.2973, 0.3052, 0.9047, 0.2973, 0.3052, 0.9047, 0.2279, 0.295, 0.9279, 0.2279, 0.295, 0.9279, 0.2279, 0.295, 0.9279, -0.2601, 0.2313, 0.9375, -0.2601, 0.2313, 0.9375, -0.2601, 0.2313, 0.9375, -0.2055, 0.2431, 0.948, -0.2055, 0.2431, 0.948, -0.2055, 0.2431, 0.948, -0.1705, 0.2279, 0.9586, -0.1705, 0.2279, 0.9586, -0.1705, 0.2279, 0.9586, -0.1441, 0.2038, 0.9683, -0.1441, 0.2038, 0.9683, -0.1441, 0.2038, 0.9683, -0.2877, 0.3563, 0.889, -0.2877, 0.3563, 0.889, -0.2877, 0.3563, 0.889, -0.3616, 0.3395, 0.8683, -0.3616, 0.3395, 0.8683, -0.3616, 0.3395, 0.8683, -0.4094, 0.3376, 0.8476, -0.4094, 0.3376, 0.8476, -0.4094, 0.3376, 0.8476, -0.4055, 0.3553, 0.8422, -0.4052, 0.3547, 0.8426, -0.4053, 0.3549, 0.8425, -0.397, 0.3932, 0.8293, -0.397, 0.3932, 0.8293, -0.397, 0.3932, 0.8293, -0.3406, 0.3275, 0.8813, -0.3406, 0.3275, 0.8813, -0.3406, 0.3275, 0.8813, 0.06587, 0.3475, 0.9353, 0.06587, 0.3475, 0.9353, 0.06587, 0.3475, 0.9353, 0.01727, 0.4286, 0.9033, 0.01727, 0.4286, 0.9033, 0.01727, 0.4286, 0.9033, 0.4682, 0.2915, 0.8342, 0.4682, 0.2915, 0.8342, 0.4682, 0.2915, 0.8342, 0.5041, 0.2827, 0.816, 0.5041, 0.2827, 0.816, 0.5041, 0.2827, 0.816, 0.5688, 0.2745, 0.7753, 0.5688, 0.2745, 0.7753, 0.5688, 0.2745, 0.7753, 0.5385, 0.2822, 0.794, 0.5385, 0.2822, 0.794, 0.5385, 0.2822, 0.794, 0.1661, 0.2508, 0.9537, 0.1643, 0.2491, 0.9544, 0.1647, 0.2495, 0.9543, 0.1414, 0.1455, 0.9792, 0.1414, 0.1455, 0.9792, 0.1414, 0.1455, 0.9792, 0.1624, 0.1545, 0.9746, 0.1628, 0.1528, 0.9748, 0.1625, 0.154, 0.9746, 0.1122, 0.2386, 0.9646, 0.1122, 0.2386, 0.9646, 0.1122, 0.2386, 0.9646, -0.6314, -0.3326, 0.7006, -0.6314, -0.3326, 0.7005, -0.6314, -0.3326, 0.7006, -0.6075, -0.3681, 0.7039, -0.6075, -0.3681, 0.7039, -0.6075, -0.3681, 0.7039, -0.5209, -0.3156, 0.7932, -0.5209, -0.3156, 0.7932, -0.5209, -0.3156, 0.7932, -0.5718, -0.301, 0.7632, -0.5719, -0.3012, 0.763, -0.5718, -0.301, 0.7631, -0.367, -0.6079, 0.7041, -0.367, -0.6079, 0.7041, -0.367, -0.6079, 0.7041, -0.4125, -0.575, 0.7065, -0.4125, -0.575, 0.7065, -0.4125, -0.575, 0.7065, -0.3681, -0.5136, 0.7751, -0.3682, -0.5132, 0.7752, -0.3662, -0.5192, 0.7722, -0.3247, -0.5378, 0.778, -0.3247, -0.5378, 0.778, -0.3247, -0.5378, 0.778, -0.5873, -0.4443, 0.6765, -0.5873, -0.4443, 0.6765, -0.5873, -0.4443, 0.6765, -0.6, -0.4354, 0.6711, -0.6, -0.4354, 0.6711, -0.6, -0.4354, 0.6711, -0.5704, -0.3969, 0.7192, -0.5705, -0.3961, 0.7195, -0.5692, -0.4025, 0.7169, -0.5461, -0.4132, 0.7287, -0.5461, -0.4132, 0.7287, -0.5461, -0.4132, 0.7287, 0.1798, -0.7375, 0.6509, 0.1798, -0.7375, 0.6509, 0.1798, -0.7375, 0.6509, 0.3933, -0.5771, 0.7158, 0.3933, -0.5771, 0.7158, 0.3933, -0.5771, 0.7158, 0.3636, -0.5335, 0.7636, 0.3636, -0.5335, 0.7636, 0.3636, -0.5335, 0.7636, 0.209, -0.5343, 0.8191, 0.209, -0.5343, 0.8191, 0.209, -0.5343, 0.8191, 0.4793, -0.5423, 0.6901, 0.4793, -0.5423, 0.6901, 0.4793, -0.5423, 0.6901, 0.4232, -0.5728, 0.702, 0.4232, -0.5728, 0.702, 0.4232, -0.5728, 0.702, 0.3817, -0.5167, 0.7664, 0.3817, -0.5167, 0.7664, 0.3817, -0.5167, 0.7664, 0.4482, -0.5074, 0.7359, 0.4486, -0.5075, 0.7357, 0.4483, -0.5074, 0.7359, 0.1727, -0.7014, 0.6916, 0.1727, -0.7014, 0.6916, 0.1727, -0.7014, 0.6916, 0.1908, -0.6923, 0.6959, 0.1908, -0.6923, 0.6959, 0.1908, -0.6923, 0.6959, 0.1461, -0.5301, 0.8353, 0.1461, -0.5301, 0.8353, 0.1461, -0.5301, 0.8353, 0.1414, -0.5742, 0.8064, 0.1414, -0.5742, 0.8064, 0.1414, -0.5742, 0.8064, 0.4799, -0.4618, 0.746, 0.4799, -0.4618, 0.746, 0.4799, -0.4618, 0.746, 0.5262, -0.4024, 0.7491, 0.5262, -0.4024, 0.7491, 0.5262, -0.4024, 0.7491, 0.4336, -0.3314, 0.838, 0.4334, -0.3314, 0.8381, 0.4346, -0.3312, 0.8375, 0.4028, -0.3875, 0.8292, 0.4028, -0.3875, 0.8292, 0.4028, -0.3875, 0.8292, 0.4712, -0.4883, 0.7345, 0.4712, -0.4883, 0.7345, 0.4712, -0.4883, 0.7345, 0.4281, -0.5628, 0.7071, 0.4281, -0.5628, 0.7071, 0.4281, -0.5628, 0.7071, 0.3719, -0.5355, 0.7582, 0.3719, -0.5355, 0.7582, 0.3719, -0.5355, 0.7582, 0.3997, -0.4147, 0.8175, 0.4001, -0.4146, 0.8173, 0.3964, -0.415, 0.8189, 0.7471, 0.2104, 0.6306, 0.7471, 0.2104, 0.6306, 0.7471, 0.2104, 0.6306, 0.5748, 0.2832, 0.7678, 0.5748, 0.2832, 0.7678, 0.5748, 0.2832, 0.7678, 0.4667, 0.2303, 0.8539, 0.4665, 0.2299, 0.8541, 0.4668, 0.2304, 0.8539, 0.4612, 0.277, 0.8429, 0.4612, 0.277, 0.8429, 0.4612, 0.277, 0.8429, 0.5535, 0.3552, 0.7533, 0.5535, 0.3552, 0.7533, 0.5535, 0.3552, 0.7533, 0.5419, 0.3801, 0.7496, 0.5418, 0.3803, 0.7495, 0.5418, 0.3803, 0.7495, 0.4258, 0.2989, 0.854, 0.4334, 0.2951, 0.8515, 0.4264, 0.2977, 0.8542, 0.4435, 0.2847, 0.8498, 0.4435, 0.2847, 0.8498, 0.4435, 0.2847, 0.8498, 0.5429, 0.3785, 0.7496, 0.5419, 0.3801, 0.7496, 0.5428, 0.3787, 0.7496, 0.4342, 0.5086, 0.7435, 0.4342, 0.5086, 0.7435, 0.4342, 0.5086, 0.7435, 0.3428, 0.4016, 0.8492, 0.3428, 0.4016, 0.8492, 0.3428, 0.4016, 0.8492, 0.4334, 0.2951, 0.8515, 0.4324, 0.3014, 0.8498, 0.43, 0.2908, 0.8547, 0.1441, 0.7198, 0.679, 0.1441, 0.7198, 0.679, 0.1441, 0.7198, 0.679, 0.3293, 0.6163, 0.7153, 0.3293, 0.6163, 0.7153, 0.3293, 0.6163, 0.7153, 0.2876, 0.5321, 0.7963, 0.2878, 0.5315, 0.7966, 0.2854, 0.5382, 0.793, 0.1199, 0.5993, 0.7915, 0.1199, 0.5993, 0.7915, 0.1199, 0.5993, 0.7915, 0.6488, 0.3972, 0.6491, 0.6488, 0.3972, 0.6491, 0.6488, 0.3972, 0.6491, 0.6276, 0.4529, 0.6332, 0.6276, 0.4529, 0.6332, 0.6276, 0.4529, 0.6332, 0.5918, 0.4242, 0.6855, 0.5918, 0.4242, 0.6855, 0.5918, 0.4242, 0.6855, 0.631, 0.3846, 0.6737, 0.631, 0.3846, 0.6737, 0.631, 0.3846, 0.6737, -0.09645, 0.6667, 0.739, -0.09645, 0.6667, 0.739, -0.09645, 0.6667, 0.739, -0.4927, 0.5607, 0.6654, -0.4927, 0.5607, 0.6654, -0.4927, 0.5607, 0.6654, -0.4474, 0.4986, 0.7425, -0.4437, 0.4999, 0.7438, -0.4465, 0.4989, 0.7428, -0.08016, 0.5618, 0.8234, -0.09026, 0.5684, 0.8178, -0.08975, 0.5681, 0.8181, -0.4475, 0.5426, 0.7109, -0.4475, 0.5426, 0.7109, -0.4475, 0.5426, 0.7109, -0.3954, 0.5546, 0.7322, -0.3954, 0.5546, 0.7322, -0.3954, 0.5546, 0.7322, -0.3399, 0.4767, 0.8107, -0.3399, 0.4767, 0.8107, -0.3399, 0.4767, 0.8107, -0.4026, 0.4849, 0.7764, -0.4026, 0.4849, 0.7764, -0.4026, 0.4849, 0.7764, -0.3029, 0.6089, 0.7332, -0.3029, 0.6089, 0.7332, -0.3029, 0.6089, 0.7332, -0.3563, 0.5724, 0.7385, -0.3563, 0.5724, 0.7385, -0.3563, 0.5724, 0.7385, -0.2904, 0.4666, 0.8354, -0.2904, 0.4666, 0.8354, -0.2904, 0.4666, 0.8354, -0.2513, 0.5047, 0.8259, -0.251, 0.5045, 0.8261, -0.2512, 0.5046, 0.826, -0.5338, 0.3981, 0.7461, -0.5338, 0.3981, 0.7461, -0.5338, 0.3981, 0.7461, -0.5338, 0.398, 0.7461, -0.5338, 0.398, 0.7461, -0.5338, 0.398, 0.7461, -0.4774, 0.3625, 0.8004, -0.4774, 0.3625, 0.8004, -0.4774, 0.3625, 0.8004, -0.4644, 0.3463, 0.8151, -0.4644, 0.3463, 0.8151, -0.4644, 0.3463, 0.8151, -0.4707, 0.547, 0.6923, -0.4707, 0.547, 0.6923, -0.4707, 0.547, 0.6923, -0.6076, 0.4524, 0.6528, -0.6076, 0.4524, 0.6528, -0.6076, 0.4524, 0.6528, -0.54, 0.4169, 0.7311, -0.54, 0.4169, 0.7311, -0.54, 0.4169, 0.7311, -0.4564, 0.5361, 0.7102, -0.4564, 0.5361, 0.7102, -0.4564, 0.5361, 0.7102, -0.7456, -0.2416, 0.621, -0.7456, -0.2416, 0.621, -0.7456, -0.2416, 0.621, -0.6106, -0.5413, 0.5781, -0.6106, -0.5413, 0.5781, -0.6106, -0.5413, 0.5781, -0.4524, -0.4512, 0.7693, -0.4524, -0.4512, 0.7693, -0.4524, -0.4512, 0.7693, -0.5654, -0.2151, 0.7963, -0.5654, -0.2151, 0.7963, -0.5654, -0.2151, 0.7963, -0.5523, -0.5156, 0.6551, -0.5523, -0.5156, 0.6551, -0.5523, -0.5156, 0.6551, -0.5553, -0.4556, 0.6957, -0.5553, -0.4556, 0.6957, -0.5553, -0.4556, 0.6957, -0.5099, -0.4183, 0.7517, -0.5099, -0.4183, 0.7517, -0.5099, -0.4183, 0.7517, -0.4594, -0.4397, 0.7718, -0.4595, -0.4401, 0.7714, -0.458, -0.4357, 0.7749, -0.4991, -0.5861, 0.6383, -0.4991, -0.5861, 0.6383, -0.4991, -0.5861, 0.6383, -0.4598, -0.5473, 0.6993, -0.4598, -0.5473, 0.6993, -0.4598, -0.5473, 0.6993, -0.4649, -0.3625, 0.8077, -0.4649, -0.3625, 0.8077, -0.4649, -0.3625, 0.8077, -0.4809, -0.5196, 0.7062, -0.4809, -0.5196, 0.7062, -0.4809, -0.5196, 0.7062, 0.1708, -0.4541, 0.8744, 0.1708, -0.4541, 0.8744, 0.1708, -0.4541, 0.8744, 0.1351, -0.4212, 0.8969, 0.1433, -0.4231, 0.8947, 0.132, -0.4184, 0.8986, 0.132, -0.3121, 0.9408, 0.1291, -0.3124, 0.9411, 0.1316, -0.3121, 0.9409, 0.1882, -0.3657, 0.9115, 0.1842, -0.366, 0.9122, 0.1878, -0.3657, 0.9116, 0.2831, -0.4001, 0.8717, 0.2831, -0.4001, 0.8717, 0.2831, -0.4001, 0.8717, 0.4235, -0.5172, 0.7438, 0.4172, -0.5201, 0.7453, 0.4226, -0.5176, 0.744, 0.4008, -0.465, 0.7894, 0.4008, -0.465, 0.7894, 0.4008, -0.465, 0.7894, 0.2944, -0.4828, 0.8247, 0.2944, -0.4828, 0.8247, 0.2944, -0.4828, 0.8247, 0.6142, -0.3632, 0.7006, 0.6142, -0.3632, 0.7006, 0.6142, -0.3632, 0.7006, 0.4465, -0.4487, 0.7742, 0.4465, -0.4487, 0.7742, 0.4465, -0.4487, 0.7742, 0.2956, -0.4834, 0.824, 0.2956, -0.4834, 0.824, 0.2956, -0.4834, 0.824, 0.4876, -0.33, 0.8083, 0.4803, -0.3415, 0.8079, 0.4842, -0.3318, 0.8096, 0.3531, 0.2904, 0.8894, 0.3531, 0.2904, 0.8894, 0.3531, 0.2904, 0.8894, 0.3513, 0.1134, 0.9294, 0.3513, 0.1134, 0.9294, 0.3513, 0.1134, 0.9294, 0.5034, 0.1221, 0.8554, 0.5034, 0.1221, 0.8554, 0.5034, 0.1221, 0.8554, 0.3217, 0.2908, 0.9011, 0.3215, 0.2907, 0.9012, 0.3229, 0.2916, 0.9004, 0.4282, 0.2204, 0.8764, 0.4282, 0.2204, 0.8764, 0.4282, 0.2204, 0.8764, 0.5742, 0.2693, 0.7732, 0.5742, 0.2693, 0.7732, 0.5742, 0.2693, 0.7732, 0.6758, 0.2909, 0.6772, 0.6758, 0.2908, 0.6773, 0.6779, 0.2953, 0.6733, 0.6975, 0.1858, 0.6921, 0.6975, 0.1858, 0.6921, 0.6975, 0.1858, 0.6921, 0.6253, 0.4763, 0.6182, 0.6253, 0.4763, 0.6182, 0.6253, 0.4763, 0.6182, 0.4299, 0.4794, 0.7651, 0.4299, 0.4794, 0.7651, 0.4299, 0.4794, 0.7651, 0.3825, 0.2934, 0.8761, 0.3825, 0.2934, 0.8761, 0.3825, 0.2934, 0.8761, 0.5838, 0.3855, 0.7145, 0.5838, 0.3855, 0.7145, 0.5838, 0.3855, 0.7145, -0.002348, 0.3672, 0.9302, -0.002348, 0.3672, 0.9302, -0.002348, 0.3672, 0.9302, -0.2652, 0.3031, 0.9153, -0.2652, 0.3031, 0.9153, -0.2652, 0.3031, 0.9153, -0.2669, 0.331, 0.9051, -0.2669, 0.331, 0.9051, -0.2669, 0.331, 0.9051, -0.01752, 0.2807, 0.9596, -0.01752, 0.2807, 0.9596, -0.01752, 0.2807, 0.9596, -0.3103, 0.3293, 0.8918, -0.3059, 0.33, 0.893, -0.3094, 0.3295, 0.892, -0.3507, 0.4614, 0.8149, -0.3507, 0.4614, 0.8149, -0.3507, 0.4614, 0.8149, -0.4075, 0.5426, 0.7345, -0.4075, 0.5426, 0.7345, -0.4075, 0.5426, 0.7345, -0.3528, 0.494, 0.7947, -0.3528, 0.494, 0.7947, -0.3528, 0.494, 0.7947, -0.4956, 0.5296, 0.6884, -0.4956, 0.5296, 0.6884, -0.4956, 0.5296, 0.6884, -0.5076, 0.2836, 0.8136, -0.5076, 0.2836, 0.8136, -0.5076, 0.2836, 0.8136, -0.4529, 0.2934, 0.8419, -0.4529, 0.2934, 0.8419, -0.4529, 0.2934, 0.8419, -0.4499, 0.5285, 0.7199, -0.4499, 0.5285, 0.7199, -0.4499, 0.5285, 0.7199, -0.4386, -0.2958, 0.8486, -0.4386, -0.2958, 0.8486, -0.4386, -0.2958, 0.8486, -0.4635, -0.4105, 0.7853, -0.4635, -0.4105, 0.7853, -0.4635, -0.4105, 0.7853, -0.6255, -0.3615, 0.6915, -0.6255, -0.3615, 0.6915, -0.6255, -0.3615, 0.6915, -0.5508, -0.2747, 0.7882, -0.5491, -0.2849, 0.7857, -0.5506, -0.2756, 0.7879, -0.5948, -0.138, 0.792, -0.5948, -0.138, 0.792, -0.5948, -0.138, 0.792, -0.6587, -0.1812, 0.7303, -0.6587, -0.1812, 0.7303, -0.6587, -0.1812, 0.7303, -0.6476, -0.1756, 0.7415, -0.6476, -0.1756, 0.7415, -0.6476, -0.1756, 0.7415, -0.6842, -0.1252, 0.7185, -0.6842, -0.1252, 0.7185, -0.6842, -0.1252, 0.7185])] * 3)])

# ---- objects
ob_hill_desert_004 = bpy.data.objects.new('Hill_desert_004', me_mesh_006)

# ---- transforms, parenting, visibility, modifiers, constraints
ob_hill_desert_004.location = (0.0, 0.0, 0.0)
ob_hill_desert_004.color = (0.8, 0.8, 0.8, 1.0)

# ---- collection membership
col_collection.objects.link(ob_hill_desert_004)

# ---- scene / render settings (as saved in the file)
scene.frame_start = 1; scene.frame_end = 250; scene.frame_set(0)
scene.render.engine = 'BLENDER_EEVEE_NEXT'
scene.render.fps = 30
bpy.context.view_layer.update()

# ---- added for rendering (the .blend has no active camera and no usable light): camera, sun
cam_auto = bpy.data.cameras.new('AutoCamera')
cam_auto.lens = 50.0
cam_auto.sensor_width = 36.0
cam_auto.clip_end = 1000.0
ob_auto_camera = bpy.data.objects.new('AutoCamera', cam_auto)
scene.collection.objects.link(ob_auto_camera)
ob_auto_camera.location = (49.0775, -57.4516, 42.6646)
ob_auto_camera.rotation_euler = (1.09748, -7.21219e-08, 0.694738)
scene.camera = ob_auto_camera
light_auto_sun = bpy.data.lights.new('AutoSun', 'SUN')
light_auto_sun.energy = 3.0
light_auto_sun.angle = 0.0523599
ob_auto_sun = bpy.data.objects.new('AutoSun', light_auto_sun)
scene.collection.objects.link(ob_auto_sun)
ob_auto_sun.rotation_euler = (0.872665, 0.174533, 0.523599)
bpy.context.view_layer.update()
